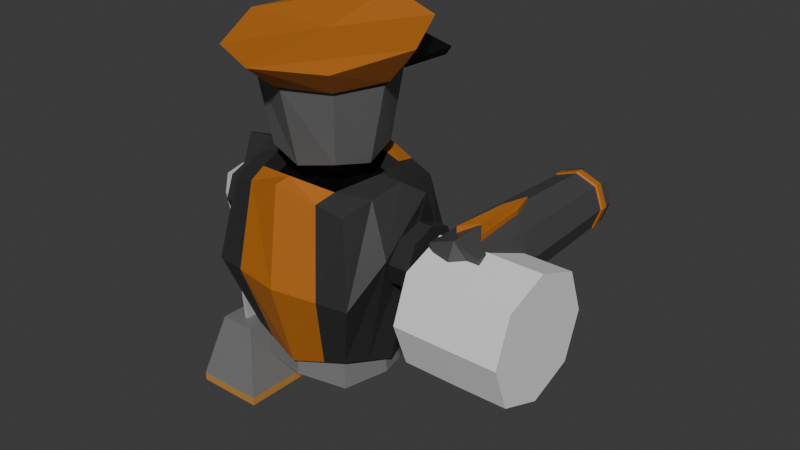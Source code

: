 # Source: PraedatumSecurityGuard10.blend  (saved by Blender 4.1.24; exported with 4.5.12 LTS)
import bpy
from mathutils import Matrix  # noqa: F401  (used for matrix-valued properties, if any)

bpy.ops.wm.read_factory_settings(use_empty=True)
scene = bpy.context.scene
scene.name = 'Scene'

# ---- collections
col_collection = bpy.data.collections.new('Collection'); scene.collection.children.link(col_collection)

# ---- materials (node trees are filled in below, after node groups)
mat_baremetal = bpy.data.materials.new('BareMetal')
mat_baremetal.use_transparent_shadow = False
mat_hatband = bpy.data.materials.new('HatBand')
mat_hatband.use_transparent_shadow = False
mat_facematerial = bpy.data.materials.new('FaceMaterial')
mat_facematerial.use_transparent_shadow = False
mat_hatmaterial = bpy.data.materials.new('HatMaterial')
mat_hatmaterial.use_transparent_shadow = False
mat_torsobaremetal = bpy.data.materials.new('TorsoBareMetal')
mat_torsobaremetal.use_transparent_shadow = False
mat_neckvoid = bpy.data.materials.new('NeckVoid')
mat_neckvoid.use_transparent_shadow = False
mat_propulsion_metal = bpy.data.materials.new('Propulsion Metal')
mat_propulsion_metal.use_transparent_shadow = False
mat_repulsormaterial = bpy.data.materials.new('RepulsorMaterial')
mat_repulsormaterial.use_transparent_shadow = False
mat_baremetal_001 = bpy.data.materials.new('BareMetal.001')
mat_baremetal_001.use_transparent_shadow = False
mat_handmaterial = bpy.data.materials.new('HandMaterial')
mat_handmaterial.use_transparent_shadow = False
mat_handedgematerial = bpy.data.materials.new('HandEdgeMaterial')
mat_handedgematerial.use_transparent_shadow = False
mat_handendmaterial = bpy.data.materials.new('HandEndMaterial')
mat_handendmaterial.use_transparent_shadow = False
mat_gunmetal = bpy.data.materials.new('GunMetal')
mat_gunmetal.use_transparent_shadow = False
mat_gunenergymaterial = bpy.data.materials.new('GunEnergyMaterial')
mat_gunenergymaterial.use_transparent_shadow = False

# ---- material node trees
mat_baremetal.use_nodes = True; mat_baremetal.node_tree.nodes.clear()
_N = mat_baremetal.node_tree.nodes; _L = mat_baremetal.node_tree.links
n0 = _N.new('ShaderNodeBsdfPrincipled'); n0.name = 'Principled BSDF'; n0.location = (10, 300)
n0.inputs[0].default_value = (0.1313, 0.1313, 0.1313, 1.0)
n1 = _N.new('ShaderNodeOutputMaterial'); n1.name = 'Material Output'; n1.location = (300, 300)
_L.new(n0.outputs[0], n1.inputs[0])
n1.is_active_output = True
mat_hatband.use_nodes = True; mat_hatband.node_tree.nodes.clear()
_N = mat_hatband.node_tree.nodes; _L = mat_hatband.node_tree.links
n0 = _N.new('ShaderNodeBsdfPrincipled'); n0.name = 'Principled BSDF'; n0.location = (10, 300)
n0.inputs[0].default_value = (0.0, 0.0, 0.0, 1.0)
n1 = _N.new('ShaderNodeOutputMaterial'); n1.name = 'Material Output'; n1.location = (300, 300)
_L.new(n0.outputs[0], n1.inputs[0])
n1.is_active_output = True
mat_facematerial.use_nodes = True; mat_facematerial.node_tree.nodes.clear()
_N = mat_facematerial.node_tree.nodes; _L = mat_facematerial.node_tree.links
n0 = _N.new('ShaderNodeBsdfPrincipled'); n0.name = 'Principled BSDF'; n0.location = (10, 300)
n0.inputs[0].default_value = (0.0, 0.0, 0.0, 1.0)
n1 = _N.new('ShaderNodeOutputMaterial'); n1.name = 'Material Output'; n1.location = (300, 300)
_L.new(n0.outputs[0], n1.inputs[0])
n1.is_active_output = True
mat_hatmaterial.use_nodes = True; mat_hatmaterial.node_tree.nodes.clear()
_N = mat_hatmaterial.node_tree.nodes; _L = mat_hatmaterial.node_tree.links
n0 = _N.new('ShaderNodeBsdfPrincipled'); n0.name = 'Principled BSDF'; n0.location = (10, 300)
n0.inputs[0].default_value = (0.5049, 0.1582, 0.01761, 1.0)
n1 = _N.new('ShaderNodeOutputMaterial'); n1.name = 'Material Output'; n1.location = (300, 300)
_L.new(n0.outputs[0], n1.inputs[0])
n1.is_active_output = True
mat_torsobaremetal.use_nodes = True; mat_torsobaremetal.node_tree.nodes.clear()
_N = mat_torsobaremetal.node_tree.nodes; _L = mat_torsobaremetal.node_tree.links
n0 = _N.new('ShaderNodeBsdfPrincipled'); n0.name = 'Principled BSDF'; n0.location = (10, 300)
n0.inputs[0].default_value = (0.03102, 0.03102, 0.03102, 1.0)
n1 = _N.new('ShaderNodeOutputMaterial'); n1.name = 'Material Output'; n1.location = (300, 300)
_L.new(n0.outputs[0], n1.inputs[0])
n1.is_active_output = True
mat_neckvoid.use_nodes = True; mat_neckvoid.node_tree.nodes.clear()
_N = mat_neckvoid.node_tree.nodes; _L = mat_neckvoid.node_tree.links
n0 = _N.new('ShaderNodeBsdfPrincipled'); n0.name = 'Principled BSDF'; n0.location = (10, 300)
n0.inputs[0].default_value = (0.0, 0.0, 0.0, 1.0)
n1 = _N.new('ShaderNodeOutputMaterial'); n1.name = 'Material Output'; n1.location = (300, 300)
_L.new(n0.outputs[0], n1.inputs[0])
n1.is_active_output = True
mat_propulsion_metal.use_nodes = True; mat_propulsion_metal.node_tree.nodes.clear()
_N = mat_propulsion_metal.node_tree.nodes; _L = mat_propulsion_metal.node_tree.links
n0 = _N.new('ShaderNodeBsdfPrincipled'); n0.name = 'Principled BSDF'; n0.location = (10, 300)
n0.inputs[0].default_value = (0.1986, 0.1986, 0.1986, 1.0)
n1 = _N.new('ShaderNodeOutputMaterial'); n1.name = 'Material Output'; n1.location = (300, 300)
_L.new(n0.outputs[0], n1.inputs[0])
n1.is_active_output = True
mat_repulsormaterial.use_nodes = True; mat_repulsormaterial.node_tree.nodes.clear()
_N = mat_repulsormaterial.node_tree.nodes; _L = mat_repulsormaterial.node_tree.links
n0 = _N.new('ShaderNodeBsdfPrincipled'); n0.name = 'Principled BSDF'; n0.location = (10, 300)
n0.inputs[0].default_value = (1.0, 0.552, 0.1221, 1.0)
n0.inputs[27].default_value = (0.09768, 0.05527, 0.01043, 1.0)
n0.inputs[28].default_value = 6.0
n1 = _N.new('ShaderNodeOutputMaterial'); n1.name = 'Material Output'; n1.location = (300, 300)
_L.new(n0.outputs[0], n1.inputs[0])
n1.is_active_output = True
mat_baremetal_001.use_nodes = True; mat_baremetal_001.node_tree.nodes.clear()
_N = mat_baremetal_001.node_tree.nodes; _L = mat_baremetal_001.node_tree.links
n0 = _N.new('ShaderNodeBsdfPrincipled'); n0.name = 'Principled BSDF'; n0.location = (10, 300)
n0.inputs[0].default_value = (0.4793, 0.4793, 0.4793, 1.0)
n0.inputs[1].default_value = 0.2
n0.inputs[2].default_value = 1.0
n1 = _N.new('ShaderNodeOutputMaterial'); n1.name = 'Material Output'; n1.location = (300, 300)
_L.new(n0.outputs[0], n1.inputs[0])
n1.is_active_output = True
mat_handmaterial.use_nodes = True; mat_handmaterial.node_tree.nodes.clear()
_N = mat_handmaterial.node_tree.nodes; _L = mat_handmaterial.node_tree.links
n0 = _N.new('ShaderNodeBsdfPrincipled'); n0.name = 'Principled BSDF'; n0.location = (10, 300)
n0.inputs[0].default_value = (0.1838, 0.1838, 0.1838, 1.0)
n1 = _N.new('ShaderNodeOutputMaterial'); n1.name = 'Material Output'; n1.location = (300, 300)
_L.new(n0.outputs[0], n1.inputs[0])
n1.is_active_output = True
mat_handedgematerial.use_nodes = True; mat_handedgematerial.node_tree.nodes.clear()
_N = mat_handedgematerial.node_tree.nodes; _L = mat_handedgematerial.node_tree.links
n0 = _N.new('ShaderNodeBsdfPrincipled'); n0.name = 'Principled BSDF'; n0.location = (10, 300)
n0.inputs[0].default_value = (0.5225, 0.2502, 0.05932, 1.0)
n1 = _N.new('ShaderNodeOutputMaterial'); n1.name = 'Material Output'; n1.location = (300, 300)
_L.new(n0.outputs[0], n1.inputs[0])
n1.is_active_output = True
mat_handendmaterial.use_nodes = True; mat_handendmaterial.node_tree.nodes.clear()
_N = mat_handendmaterial.node_tree.nodes; _L = mat_handendmaterial.node_tree.links
n0 = _N.new('ShaderNodeBsdfPrincipled'); n0.name = 'Principled BSDF'; n0.location = (10, 300)
n0.inputs[0].default_value = (0.0, 0.0, 0.0, 1.0)
n1 = _N.new('ShaderNodeOutputMaterial'); n1.name = 'Material Output'; n1.location = (300, 300)
_L.new(n0.outputs[0], n1.inputs[0])
n1.is_active_output = True
mat_gunmetal.use_nodes = True; mat_gunmetal.node_tree.nodes.clear()
_N = mat_gunmetal.node_tree.nodes; _L = mat_gunmetal.node_tree.links
n0 = _N.new('ShaderNodeBsdfPrincipled'); n0.name = 'Principled BSDF'; n0.location = (10, 300)
n0.inputs[0].default_value = (0.06561, 0.06561, 0.06561, 1.0)
n1 = _N.new('ShaderNodeOutputMaterial'); n1.name = 'Material Output'; n1.location = (300, 300)
_L.new(n0.outputs[0], n1.inputs[0])
n1.is_active_output = True
mat_gunenergymaterial.use_nodes = True; mat_gunenergymaterial.node_tree.nodes.clear()
_N = mat_gunenergymaterial.node_tree.nodes; _L = mat_gunenergymaterial.node_tree.links
n0 = _N.new('ShaderNodeBsdfPrincipled'); n0.name = 'Principled BSDF'; n0.location = (10, 300)
n0.inputs[0].default_value = (0.8002, 0.0, 0.001466, 1.0)
n0.inputs[27].default_value = (0.04865, 0.0007396, 0.0, 1.0)
n0.inputs[28].default_value = 2.0
n1 = _N.new('ShaderNodeOutputMaterial'); n1.name = 'Material Output'; n1.location = (300, 300)
_L.new(n0.outputs[0], n1.inputs[0])
n1.is_active_output = True

# ---- world
world_world = bpy.data.worlds.new('World'); scene.world = world_world
world_world.use_nodes = True; world_world.node_tree.nodes.clear()
_N = world_world.node_tree.nodes; _L = world_world.node_tree.links
n0 = _N.new('ShaderNodeOutputWorld'); n0.name = 'World Output'; n0.location = (300, 300)
n1 = _N.new('ShaderNodeBackground'); n1.name = 'Background'; n1.location = (10, 300)
n1.inputs[0].default_value = (0.05088, 0.05088, 0.05088, 1.0)
_L.new(n1.outputs[0], n0.inputs[0])
n0.is_active_output = True
world_world.color = (0.05088, 0.05088, 0.05088)
world_world.use_sun_shadow = False
world_world.sun_shadow_jitter_overblur = 0.0

# ---- meshes
me_cube_001 = bpy.data.meshes.new('Cube.001')
me_cube_001.from_pydata([(-0.5, -0.5, -0.906), (-0.8548, -0.9269, 0.3718), (-0.4182, 0.4377, -0.827), (-0.8247, 0.9238, 0.6181), (0.5, -0.5, -0.906), (0.8548, -0.9269, 0.3718), (0.4182, 0.4377, -0.827), (0.8247, 0.9238, 0.6181), (-0.6096, 9.313e-10, -1.016), (-0.6096, -0.6096, -1.863e-09), (-1.292, -0.001527, 0.5207), (-0.4973, 0.5127, -0.09629), (1.583e-08, 0.638, -0.9236), (-1.546e-08, 1.127, 0.7661), (0.4973, 0.5127, -0.09629), (0.6096, -1.676e-08, -1.016), (1.292, -0.001527, 0.5207), (0.6096, -0.6096, -2.794e-09), (-1.211e-08, -0.6096, -1.016), (-6.845e-09, -1.321, 0.3718), (-0.8395, -1.211e-08, 5.588e-09), (1.003e-08, 0.818, -0.09312), (0.8395, -1.304e-08, 5.588e-09), (-9.313e-09, -0.8395, 4.657e-09), (0.0, -5.588e-09, -1.245), (-6.845e-09, -0.001527, 0.5207), (-0.6488, -0.6585, 0.04618), (-0.6447, 0.6585, 0.07995), (0.6447, 0.6585, 0.07995), (0.6488, -0.6585, 0.04618), (-0.9093, -1.127e-08, 0.0666), (5.898e-09, 0.8868, 0.1002), (0.9093, -1.073e-08, 0.0666), (-9.166e-09, -0.913, 0.04618), (-0.7788, 1.318, 0.1239), (-0.7364, 1.259, 0.02727), (0.7788, 1.318, 0.1239), (0.7364, 1.259, 0.02727), (2.195e-09, 1.494, 0.0695), (-1.221e-09, 1.541, 0.1697), (-0.6096, 0.6096, -2.794e-09), (-0.5, 0.5, -0.906), (0.5, 0.5, -0.906), (1.583e-08, 0.6096, -1.016), (0.6096, 0.6096, -2.794e-09), (9.313e-09, 0.8395, 4.657e-09), (-0.5025, 0.6213, -0.09147), (-0.4224, 0.5452, -0.831), (0.4224, 0.5452, -0.831), (1.583e-08, 0.5296, -0.9188), (0.5025, 0.6213, -0.09147), (9.936e-09, 0.7077, -0.09799)], [], [(0, 9, 20, 8), (26, 1, 10, 30), (30, 10, 3, 27), (8, 20, 40, 41), (2, 11, 51, 49), (27, 3, 13, 31), (31, 13, 7, 28), (49, 51, 14, 6), (42, 44, 22, 15), (28, 7, 16, 32), (32, 16, 5, 29), (15, 22, 17, 4), (4, 17, 23, 18), (29, 5, 19, 33), (33, 19, 1, 26), (18, 23, 9, 0), (41, 43, 24, 8), (43, 42, 15, 24), (24, 15, 4, 18), (8, 24, 18, 0), (7, 13, 25, 16), (13, 3, 10, 25), (25, 10, 1, 19), (16, 25, 19, 5), (23, 33, 26, 9), (17, 29, 33, 23), (22, 32, 29, 17), (44, 28, 32, 22), (28, 44, 37, 36), (31, 28, 36, 39), (20, 30, 27, 40), (9, 26, 30, 20), (38, 39, 36, 37), (35, 34, 39, 38), (44, 45, 38, 37), (27, 31, 39, 34), (40, 27, 34, 35), (45, 40, 35, 38), (46, 47, 41, 40), (12, 48, 42, 43), (47, 12, 43, 41), (48, 50, 44, 42), (21, 46, 40, 45), (50, 21, 45, 44), (11, 2, 47, 46), (49, 6, 48, 12), (2, 49, 12, 47), (6, 14, 50, 48), (51, 11, 46, 21), (14, 51, 21, 50)])
me_cube_001.polygons.foreach_set('material_index', [0, 3, 3, 0, 2, 3, 3, 2, 0, 3, 3, 0, 0, 3, 3, 0, 0, 0, 0, 0, 3, 3, 3, 3, 1, 1, 1, 1, 1, 1, 1, 1, 1, 1, 1, 1, 1, 1, 0, 0, 0, 0, 0, 0, 0, 0, 0, 0, 0, 0])
_uv = me_cube_001.uv_layers.new(name='UVMap')
_uv.uv.foreach_set('vector', [0.375, 0.0, 0.5, 0.0, 0.5, 0.125, 0.375, 0.125, 0.516, 0.0, 0.625, 0.0, 0.625, 0.125, 0.516, 0.125, 0.516, 0.125, 0.625, 0.125, 0.625, 0.25, 0.516, 0.25, 0.375, 0.125, 0.5, 0.125, 0.5, 0.25, 0.375, 0.25, 0.3926, 0.2735, 0.4827, 0.2703, 0.4847, 0.3746, 0.3904, 0.3751, 0.516, 0.25, 0.625, 0.25, 0.625, 0.375, 0.516, 0.375, 0.516, 0.375, 0.625, 0.375, 0.625, 0.5, 0.516, 0.5, 0.3904, 0.3751, 0.4847, 0.3746, 0.4827, 0.4797, 0.3926, 0.4765, 0.375, 0.5, 0.5, 0.5, 0.5, 0.625, 0.375, 0.625, 0.516, 0.5, 0.625, 0.5, 0.625, 0.625, 0.516, 0.625, 0.516, 0.625, 0.625, 0.625, 0.625, 0.75, 0.516, 0.75, 0.375, 0.625, 0.5, 0.625, 0.5, 0.75, 0.375, 0.75, 0.375, 0.75, 0.5, 0.75, 0.5, 0.875, 0.375, 0.875, 0.516, 0.75, 0.625, 0.75, 0.625, 0.875, 0.516, 0.875, 0.516, 0.875, 0.625, 0.875, 0.625, 1.0, 0.516, 1.0, 0.375, 0.875, 0.5, 0.875, 0.5, 1.0, 0.375, 1.0, 0.125, 0.5, 0.25, 0.5, 0.25, 0.625, 0.125, 0.625, 0.25, 0.5, 0.375, 0.5, 0.375, 0.625, 0.25, 0.625, 0.25, 0.625, 0.375, 0.625, 0.375, 0.75, 0.25, 0.75, 0.125, 0.625, 0.25, 0.625, 0.25, 0.75, 0.125, 0.75, 0.625, 0.5, 0.75, 0.5, 0.75, 0.625, 0.625, 0.625, 0.75, 0.5, 0.875, 0.5, 0.875, 0.625, 0.75, 0.625, 0.75, 0.625, 0.875, 0.625, 0.875, 0.75, 0.75, 0.75, 0.625, 0.625, 0.75, 0.625, 0.75, 0.75, 0.625, 0.75, 0.5, 0.875, 0.516, 0.875, 0.516, 1.0, 0.5, 1.0, 0.5, 0.75, 0.516, 0.75, 0.516, 0.875, 0.5, 0.875, 0.5, 0.625, 0.516, 0.625, 0.516, 0.75, 0.5, 0.75, 0.5, 0.5, 0.516, 0.5, 0.516, 0.625, 0.5, 0.625, 0.516, 0.5, 0.5, 0.5, 0.5, 0.5, 0.516, 0.5, 0.516, 0.375, 0.516, 0.5, 0.516, 0.5, 0.516, 0.375, 0.5, 0.125, 0.516, 0.125, 0.516, 0.25, 0.5, 0.25, 0.5, 0.0, 0.516, 0.0, 0.516, 0.125, 0.5, 0.125, 0.5, 0.375, 0.516, 0.375, 0.516, 0.5, 0.5, 0.5, 0.5, 0.25, 0.516, 0.25, 0.516, 0.375, 0.5, 0.375, 0.5, 0.5, 0.5, 0.375, 0.5, 0.375, 0.5, 0.5, 0.516, 0.25, 0.516, 0.375, 0.516, 0.375, 0.516, 0.25, 0.5, 0.25, 0.516, 0.25, 0.516, 0.25, 0.5, 0.25, 0.5, 0.375, 0.5, 0.25, 0.5, 0.25, 0.5, 0.375, 0.4833, 0.2692, 0.392, 0.2724, 0.375, 0.25, 0.5, 0.25, 0.3898, 0.3751, 0.392, 0.4776, 0.375, 0.5, 0.375, 0.375, 0.392, 0.2724, 0.3898, 0.3751, 0.375, 0.375, 0.375, 0.25, 0.392, 0.4776, 0.4833, 0.4808, 0.5, 0.5, 0.375, 0.5, 0.4853, 0.3746, 0.4833, 0.2692, 0.5, 0.25, 0.5, 0.375, 0.4833, 0.4808, 0.4853, 0.3746, 0.5, 0.375, 0.5, 0.5, 0.4827, 0.2703, 0.3926, 0.2735, 0.392, 0.2724, 0.4833, 0.2692, 0.3904, 0.3751, 0.3926, 0.4765, 0.392, 0.4776, 0.3898, 0.3751, 0.3926, 0.2735, 0.3904, 0.3751, 0.3898, 0.3751, 0.392, 0.2724, 0.3926, 0.4765, 0.4827, 0.4797, 0.4833, 0.4808, 0.392, 0.4776, 0.4847, 0.3746, 0.4827, 0.2703, 0.4833, 0.2692, 0.4853, 0.3746, 0.4827, 0.4797, 0.4847, 0.3746, 0.4853, 0.3746, 0.4833, 0.4808])
me_cube_001.materials.append(mat_baremetal)
me_cube_001.materials.append(mat_hatband)
me_cube_001.materials.append(mat_facematerial)
me_cube_001.materials.append(mat_hatmaterial)
me_cube_001.update()
me_cube_002 = bpy.data.meshes.new('Cube.002')
me_cube_002.from_pydata([(-0.3623, -0.3623, -0.3709), (-0.5, -0.5, 0.5), (-0.3623, 0.3623, -0.3709), (-0.5, 0.5, 0.5), (-0.4419, -2.466e-09, -0.3709), (-0.6096, -0.6096, -1.863e-09), (-0.6096, -6.519e-09, 0.6096), (-0.6096, 0.6096, -2.794e-09), (0.0, 0.4419, -0.3709), (0.0, 0.6096, 0.6096), (0.0, -0.4419, -0.3709), (0.0, -0.6096, 0.6096), (-0.8264, -1.211e-08, 0.598), (0.0, 0.7217, 4.657e-09), (0.0, -0.7217, 4.657e-09), (0.0, -1.397e-08, 0.5296), (-0.4271, 0.4271, -0.4494), (-0.5207, 7.05e-10, -0.543), (-0.4271, -0.4271, -0.4494), (0.0, 0.5207, -0.543), (0.0, -0.5207, -0.543), (-0.2566, 0.4645, -0.4868), (-0.3004, 0.5437, 0.5437), (-0.2566, -0.4645, -0.4868), (-0.3004, -0.5437, 0.5437), (-0.3663, 0.6543, 1.799e-10), (-0.3663, -0.6543, 7.395e-10), (-0.4396, -9.493e-09, 0.6186), (-0.2177, 0.394, -0.3709), (-0.2177, -0.394, -0.3709), (-0.4739, 0.2135, -0.4962), (-0.5548, 0.25, 0.5548), (-0.718, 0.3048, 0.2485), (0.0, 0.4266, 0.6209), (-0.4021, 0.1811, -0.3709), (-0.3079, 0.3132, 0.4825), (-0.4739, -0.2135, -0.4962), (-0.5548, -0.25, 0.5548), (-0.718, -0.3048, 0.2485), (0.0, -0.4646, 0.6209), (-0.4021, -0.1811, -0.3709), (-0.3073, -0.3535, 0.4824), (0.3623, -0.3623, -0.3709), (0.5, -0.5, 0.5), (0.3623, 0.3623, -0.3709), (0.5, 0.5, 0.5), (0.4419, -2.466e-09, -0.3709), (0.6096, -0.6096, -1.863e-09), (0.6096, -6.519e-09, 0.6096), (0.6096, 0.6096, -2.794e-09), (0.8264, -1.211e-08, 0.598), (0.4271, 0.4271, -0.4494), (0.5207, 7.05e-10, -0.543), (0.4271, -0.4271, -0.4494), (0.2566, 0.4645, -0.4868), (0.3004, 0.5437, 0.5437), (0.2566, -0.4645, -0.4868), (0.3004, -0.5437, 0.5437), (0.3663, 0.6543, 1.799e-10), (0.3663, -0.6543, 7.395e-10), (0.4396, -9.493e-09, 0.6186), (0.2177, 0.394, -0.3709), (0.2177, -0.394, -0.3709), (0.4739, 0.2135, -0.4962), (0.5548, 0.25, 0.5548), (0.718, 0.3048, 0.2485), (0.4021, 0.1811, -0.3709), (0.3079, 0.3132, 0.4825), (0.4739, -0.2135, -0.4962), (0.5548, -0.25, 0.5548), (0.718, -0.3048, 0.2485), (0.4021, -0.1811, -0.3709), (0.3073, -0.3535, 0.4824), (-0.3333, 0.3399, 0.5812), (-0.4062, -0.000484, 0.5193), (0.0, 0.3935, 0.5214), (-0.3333, -0.3802, 0.5812), (0.0, -0.4315, 0.5211), (0.3333, 0.3399, 0.5812), (0.4062, -0.000484, 0.5193), (0.3333, -0.3802, 0.5812), (-1.038e-09, 0.2397, -0.5639), (-1.038e-09, -5.656e-09, -0.5639), (-1.038e-09, -0.2397, -0.5639), (-0.2881, -4.093e-09, -0.5639), (-0.3798, 0.1841, -0.6496), (-0.4203, 1.912e-09, -0.6496), (-0.3798, -0.1841, -0.6496), (-0.3317, -0.3317, -0.5639), (-0.2238, 0.3711, -0.6496), (-0.3317, 0.3317, -0.5639), (-0.2238, -0.3711, -0.6496), (-1.038e-09, -0.4203, -0.6496), (-1.94e-09, 0.4203, -0.6496), (-0.2621, -0.2138, -0.5639), (-0.2621, 0.2138, -0.5639), (0.2881, -4.093e-09, -0.5639), (0.3798, 0.1841, -0.6496), (0.4203, 2.363e-09, -0.6496), (0.3798, -0.1841, -0.6496), (0.3317, -0.3317, -0.5639), (0.2238, 0.3711, -0.6496), (0.3317, 0.3317, -0.5639), (0.2238, -0.3711, -0.6496), (0.2621, -0.2138, -0.5639), (0.2621, 0.2138, -0.5639), (-0.4363, 0.1965, -0.6496), (-0.4794, -3.054e-09, -0.6496), (-0.4363, -0.1965, -0.6496), (-0.3931, -0.3931, -0.6496), (-0.2362, 0.4275, -0.6496), (-0.3931, 0.3931, -0.6496), (-0.2362, -0.4275, -0.6496), (-1.038e-09, -0.4794, -0.6496), (-1.038e-09, 0.4794, -0.6496), (0.4363, 0.1965, -0.6496), (0.4794, -3.054e-09, -0.6496), (0.4363, -0.1965, -0.6496), (0.3931, -0.3931, -0.6496), (0.2362, 0.4275, -0.6496), (0.3931, 0.3931, -0.6496), (0.2362, -0.4275, -0.6496), (-0.3649, 0.1809, -0.5639), (-0.4046, 3.461e-09, -0.5639), (-0.3649, -0.1809, -0.5639), (-0.3446, -0.3446, -0.6496), (-0.2205, 0.3562, -0.5639), (-0.3446, 0.3446, -0.6496), (-0.2205, -0.3562, -0.5639), (-1.038e-09, -0.4046, -0.5639), (-1.94e-09, 0.4046, -0.5639), (0.3649, 0.1809, -0.5639), (0.4046, 3.913e-09, -0.5639), (0.3649, -0.1809, -0.5639), (0.3446, -0.3446, -0.6496), (0.2205, 0.3562, -0.5639), (0.3446, 0.3446, -0.6496), (0.2205, -0.3562, -0.5639)], [], [(36, 38, 12, 17), (38, 37, 6, 12), (32, 31, 3, 7), (30, 32, 7, 16), (21, 25, 13, 19), (25, 22, 9, 13), (26, 24, 1, 5), (23, 26, 5, 18), (44, 66, 115, 120), (8, 61, 119, 114), (73, 31, 6, 27), (76, 37, 1, 24), (34, 4, 17, 30), (40, 0, 18, 36), (28, 2, 16, 21), (29, 10, 20, 23), (0, 29, 23, 18), (8, 28, 21, 19), (39, 76, 24, 11), (75, 35, 74, 15), (66, 46, 116, 115), (40, 4, 107, 108), (20, 14, 26, 23), (14, 11, 24, 26), (7, 3, 22, 25), (16, 7, 25, 21), (34, 2, 111, 106), (9, 22, 73, 33), (2, 34, 30, 16), (22, 3, 31, 73), (46, 71, 117, 116), (17, 12, 32, 30), (12, 6, 31, 32), (29, 0, 109, 112), (15, 74, 41, 77), (4, 40, 36, 17), (27, 6, 37, 76), (10, 29, 112, 113), (5, 1, 37, 38), (18, 5, 38, 36), (68, 52, 50, 70), (70, 50, 48, 69), (65, 49, 45, 64), (63, 51, 49, 65), (54, 19, 13, 58), (58, 13, 9, 55), (59, 47, 43, 57), (56, 53, 47, 59), (28, 8, 114, 110), (2, 28, 110, 111), (78, 60, 48, 64), (80, 57, 43, 69), (66, 63, 52, 46), (71, 68, 53, 42), (61, 54, 51, 44), (62, 56, 20, 10), (42, 53, 56, 62), (8, 19, 54, 61), (39, 11, 57, 80), (75, 15, 79, 67), (0, 40, 108, 109), (62, 10, 113, 121), (20, 56, 59, 14), (14, 59, 57, 11), (49, 58, 55, 45), (51, 54, 58, 49), (4, 34, 106, 107), (9, 33, 78, 55), (44, 51, 63, 66), (55, 78, 64, 45), (61, 44, 120, 119), (52, 63, 65, 50), (50, 65, 64, 48), (42, 62, 121, 118), (15, 77, 72, 79), (46, 52, 68, 71), (60, 80, 69, 48), (71, 42, 118, 117), (47, 70, 69, 43), (53, 68, 70, 47), (74, 35, 73, 27), (35, 75, 33, 73), (41, 74, 27, 76), (77, 41, 76, 39), (67, 79, 60, 78), (75, 67, 78, 33), (79, 72, 80, 60), (72, 77, 39, 80), (95, 81, 82, 84), (94, 83, 129, 128), (124, 94, 128, 88), (122, 95, 84, 123), (90, 126, 95, 122), (126, 130, 81, 95), (123, 84, 94, 124), (84, 82, 83, 94), (105, 96, 82, 81), (104, 137, 129, 83), (133, 100, 137, 104), (131, 132, 96, 105), (102, 131, 105, 135), (135, 105, 81, 130), (132, 133, 104, 96), (96, 104, 83, 82), (85, 86, 107, 106), (87, 125, 109, 108), (89, 127, 111, 110), (91, 92, 113, 112), (93, 89, 110, 114), (125, 91, 112, 109), (127, 85, 106, 111), (86, 87, 108, 107), (98, 97, 115, 116), (134, 99, 117, 118), (136, 101, 119, 120), (92, 103, 121, 113), (101, 93, 114, 119), (103, 134, 118, 121), (97, 136, 120, 115), (99, 98, 116, 117), (122, 123, 86, 85), (124, 88, 125, 87), (126, 90, 127, 89), (128, 129, 92, 91), (130, 126, 89, 93), (88, 128, 91, 125), (90, 122, 85, 127), (123, 124, 87, 86), (132, 131, 97, 98), (100, 133, 99, 134), (102, 135, 101, 136), (129, 137, 103, 92), (135, 130, 93, 101), (137, 100, 134, 103), (131, 102, 136, 97), (133, 132, 98, 99)])
me_cube_002.polygons.foreach_set('material_index', [0, 0, 0, 0, 1, 1, 0, 0, 3, 3, 0, 0, 0, 0, 0, 0, 0, 0, 1, 2, 3, 3, 1, 1, 0, 0, 3, 1, 0, 0, 3, 0, 0, 3, 2, 0, 0, 3, 0, 0, 0, 0, 0, 0, 1, 1, 0, 0, 3, 3, 0, 0, 0, 0, 0, 0, 0, 0, 1, 2, 3, 3, 1, 1, 0, 0, 3, 1, 0, 0, 3, 0, 0, 3, 2, 0, 0, 3, 0, 0, 0, 0, 0, 0, 0, 0, 0, 0, 4, 4, 4, 4, 4, 4, 4, 4, 4, 4, 4, 4, 4, 4, 4, 4, 3, 3, 3, 3, 3, 3, 3, 3, 3, 3, 3, 3, 3, 3, 3, 3, 3, 3, 3, 3, 3, 3, 3, 3, 3, 3, 3, 3, 3, 3, 3, 3])
_uv = me_cube_002.uv_layers.new(name='UVMap')
_uv.uv.foreach_set('vector', [0.375, 0.0625, 0.5, 0.0625, 0.5, 0.125, 0.375, 0.125, 0.5, 0.0625, 0.625, 0.0625, 0.625, 0.125, 0.5, 0.125, 0.5, 0.1875, 0.625, 0.1875, 0.625, 0.25, 0.5, 0.25, 0.375, 0.1875, 0.5, 0.1875, 0.5, 0.25, 0.375, 0.25, 0.375, 0.2999, 0.5, 0.2999, 0.5, 0.375, 0.375, 0.375, 0.5, 0.2999, 0.625, 0.2999, 0.625, 0.375, 0.5, 0.375, 0.5, 0.9501, 0.625, 0.9501, 0.625, 1.0, 0.5, 1.0, 0.375, 0.9501, 0.5, 0.9501, 0.5, 1.0, 0.375, 1.0, 0.1479, 0.5229, 0.1459, 0.5739, 0.1459, 0.5739, 0.1479, 0.5229, 0.25, 0.519, 0.1887, 0.5213, 0.1887, 0.5213, 0.25, 0.519, 0.8251, 0.5625, 0.875, 0.5625, 0.875, 0.625, 0.8251, 0.625, 0.8251, 0.6875, 0.875, 0.6875, 0.875, 0.75, 0.8251, 0.75, 0.1459, 0.5739, 0.144, 0.625, 0.125, 0.625, 0.125, 0.5625, 0.1459, 0.676, 0.1479, 0.7271, 0.125, 0.75, 0.125, 0.6875, 0.1887, 0.5213, 0.1479, 0.5229, 0.125, 0.5, 0.1749, 0.5, 0.1886, 0.7287, 0.25, 0.731, 0.25, 0.75, 0.1749, 0.75, 0.1479, 0.7271, 0.1886, 0.7287, 0.1749, 0.75, 0.125, 0.75, 0.25, 0.519, 0.1887, 0.5213, 0.1749, 0.5, 0.25, 0.5, 0.75, 0.6875, 0.8251, 0.6875, 0.8251, 0.75, 0.75, 0.75, 0.75, 0.5674, 0.8179, 0.5684, 0.8194, 0.6251, 0.75, 0.625, 0.1459, 0.5739, 0.144, 0.625, 0.144, 0.625, 0.1459, 0.5739, 0.1459, 0.676, 0.144, 0.625, 0.144, 0.625, 0.1459, 0.676, 0.375, 0.875, 0.5, 0.875, 0.5, 0.9501, 0.375, 0.9501, 0.5, 0.875, 0.625, 0.875, 0.625, 0.9501, 0.5, 0.9501, 0.5, 0.25, 0.625, 0.25, 0.625, 0.2999, 0.5, 0.2999, 0.375, 0.25, 0.5, 0.25, 0.5, 0.2999, 0.375, 0.2999, 0.1459, 0.5739, 0.1479, 0.5229, 0.1479, 0.5229, 0.1459, 0.5739, 0.75, 0.5, 0.8251, 0.5, 0.8251, 0.5625, 0.75, 0.5625, 0.1479, 0.5229, 0.1459, 0.5739, 0.125, 0.5625, 0.125, 0.5, 0.8251, 0.5, 0.875, 0.5, 0.875, 0.5625, 0.8251, 0.5625, 0.144, 0.625, 0.1459, 0.676, 0.1459, 0.676, 0.144, 0.625, 0.375, 0.125, 0.5, 0.125, 0.5, 0.1875, 0.375, 0.1875, 0.5, 0.125, 0.625, 0.125, 0.625, 0.1875, 0.5, 0.1875, 0.1886, 0.7287, 0.1479, 0.7271, 0.1479, 0.7271, 0.1886, 0.7287, 0.75, 0.625, 0.8194, 0.6251, 0.8179, 0.6822, 0.75, 0.683, 0.144, 0.625, 0.1459, 0.676, 0.125, 0.6875, 0.125, 0.625, 0.8251, 0.625, 0.875, 0.625, 0.875, 0.6875, 0.8251, 0.6875, 0.25, 0.731, 0.1886, 0.7287, 0.1886, 0.7287, 0.25, 0.731, 0.5, 0.0, 0.625, 0.0, 0.625, 0.0625, 0.5, 0.0625, 0.375, 0.0, 0.5, 0.0, 0.5, 0.0625, 0.375, 0.0625, 0.375, 0.0625, 0.375, 0.125, 0.5, 0.125, 0.5, 0.0625, 0.5, 0.0625, 0.5, 0.125, 0.625, 0.125, 0.625, 0.0625, 0.5, 0.1875, 0.5, 0.25, 0.625, 0.25, 0.625, 0.1875, 0.375, 0.1875, 0.375, 0.25, 0.5, 0.25, 0.5, 0.1875, 0.375, 0.2999, 0.375, 0.375, 0.5, 0.375, 0.5, 0.2999, 0.5, 0.2999, 0.5, 0.375, 0.625, 0.375, 0.625, 0.2999, 0.5, 0.9501, 0.5, 1.0, 0.625, 1.0, 0.625, 0.9501, 0.375, 0.9501, 0.375, 1.0, 0.5, 1.0, 0.5, 0.9501, 0.1887, 0.5213, 0.25, 0.519, 0.25, 0.519, 0.1887, 0.5213, 0.1479, 0.5229, 0.1887, 0.5213, 0.1887, 0.5213, 0.1479, 0.5229, 0.8251, 0.5625, 0.8251, 0.625, 0.875, 0.625, 0.875, 0.5625, 0.8251, 0.6875, 0.8251, 0.75, 0.875, 0.75, 0.875, 0.6875, 0.1459, 0.5739, 0.125, 0.5625, 0.125, 0.625, 0.144, 0.625, 0.1459, 0.676, 0.125, 0.6875, 0.125, 0.75, 0.1479, 0.7271, 0.1887, 0.5213, 0.1749, 0.5, 0.125, 0.5, 0.1479, 0.5229, 0.1886, 0.7287, 0.1749, 0.75, 0.25, 0.75, 0.25, 0.731, 0.1479, 0.7271, 0.125, 0.75, 0.1749, 0.75, 0.1886, 0.7287, 0.25, 0.519, 0.25, 0.5, 0.1749, 0.5, 0.1887, 0.5213, 0.75, 0.6875, 0.75, 0.75, 0.8251, 0.75, 0.8251, 0.6875, 0.75, 0.5674, 0.75, 0.625, 0.8194, 0.6251, 0.8179, 0.5684, 0.1479, 0.7271, 0.1459, 0.676, 0.1459, 0.676, 0.1479, 0.7271, 0.1886, 0.7287, 0.25, 0.731, 0.25, 0.731, 0.1886, 0.7287, 0.375, 0.875, 0.375, 0.9501, 0.5, 0.9501, 0.5, 0.875, 0.5, 0.875, 0.5, 0.9501, 0.625, 0.9501, 0.625, 0.875, 0.5, 0.25, 0.5, 0.2999, 0.625, 0.2999, 0.625, 0.25, 0.375, 0.25, 0.375, 0.2999, 0.5, 0.2999, 0.5, 0.25, 0.144, 0.625, 0.1459, 0.5739, 0.1459, 0.5739, 0.144, 0.625, 0.75, 0.5, 0.75, 0.5625, 0.8251, 0.5625, 0.8251, 0.5, 0.1479, 0.5229, 0.125, 0.5, 0.125, 0.5625, 0.1459, 0.5739, 0.8251, 0.5, 0.8251, 0.5625, 0.875, 0.5625, 0.875, 0.5, 0.1887, 0.5213, 0.1479, 0.5229, 0.1479, 0.5229, 0.1887, 0.5213, 0.375, 0.125, 0.375, 0.1875, 0.5, 0.1875, 0.5, 0.125, 0.5, 0.125, 0.5, 0.1875, 0.625, 0.1875, 0.625, 0.125, 0.1479, 0.7271, 0.1886, 0.7287, 0.1886, 0.7287, 0.1479, 0.7271, 0.75, 0.625, 0.75, 0.683, 0.8179, 0.6822, 0.8194, 0.6251, 0.144, 0.625, 0.125, 0.625, 0.125, 0.6875, 0.1459, 0.676, 0.8251, 0.625, 0.8251, 0.6875, 0.875, 0.6875, 0.875, 0.625, 0.1459, 0.676, 0.1479, 0.7271, 0.1479, 0.7271, 0.1459, 0.676, 0.5, 0.0, 0.5, 0.0625, 0.625, 0.0625, 0.625, 0.0, 0.375, 0.0, 0.375, 0.0625, 0.5, 0.0625, 0.5, 0.0, 0.8194, 0.6251, 0.8179, 0.5684, 0.8251, 0.5625, 0.8251, 0.625, 0.8179, 0.5684, 0.75, 0.5674, 0.75, 0.5625, 0.8251, 0.5625, 0.8179, 0.6822, 0.8194, 0.6251, 0.8251, 0.625, 0.8251, 0.6875, 0.75, 0.683, 0.8179, 0.6822, 0.8251, 0.6875, 0.75, 0.6875, 0.8179, 0.5684, 0.8194, 0.6251, 0.8251, 0.625, 0.8251, 0.5625, 0.75, 0.5674, 0.8179, 0.5684, 0.8251, 0.5625, 0.75, 0.5625, 0.8194, 0.6251, 0.8179, 0.6822, 0.8251, 0.6875, 0.8251, 0.625, 0.8179, 0.6822, 0.75, 0.683, 0.75, 0.6875, 0.8251, 0.6875, 0.1875, 0.5731, 0.25, 0.572, 0.25, 0.625, 0.1863, 0.625, 0.1875, 0.6768, 0.25, 0.678, 0.25, 0.7145, 0.1945, 0.7105, 0.1637, 0.6706, 0.1875, 0.6768, 0.1945, 0.7105, 0.1665, 0.7085, 0.1638, 0.5794, 0.1875, 0.5731, 0.1863, 0.625, 0.1605, 0.625, 0.1665, 0.5415, 0.1944, 0.5394, 0.1875, 0.5731, 0.1638, 0.5794, 0.1944, 0.5394, 0.25, 0.5355, 0.25, 0.572, 0.1875, 0.5731, 0.1605, 0.625, 0.1863, 0.625, 0.1875, 0.6768, 0.1637, 0.6706, 0.1863, 0.625, 0.25, 0.625, 0.25, 0.678, 0.1875, 0.6768, 0.1875, 0.5731, 0.1863, 0.625, 0.25, 0.625, 0.25, 0.572, 0.1875, 0.6768, 0.1945, 0.7105, 0.25, 0.7145, 0.25, 0.678, 0.1637, 0.6706, 0.1665, 0.7085, 0.1945, 0.7105, 0.1875, 0.6768, 0.1638, 0.5794, 0.1605, 0.625, 0.1863, 0.625, 0.1875, 0.5731, 0.1665, 0.5415, 0.1638, 0.5794, 0.1875, 0.5731, 0.1944, 0.5394, 0.1944, 0.5394, 0.1875, 0.5731, 0.25, 0.572, 0.25, 0.5355, 0.1605, 0.625, 0.1637, 0.6706, 0.1875, 0.6768, 0.1863, 0.625, 0.1863, 0.625, 0.1875, 0.6768, 0.25, 0.678, 0.25, 0.625, 0.16, 0.5783, 0.1571, 0.625, 0.144, 0.625, 0.1459, 0.5739, 0.16, 0.6717, 0.1627, 0.7123, 0.1479, 0.7271, 0.1459, 0.676, 0.1932, 0.5356, 0.1627, 0.5377, 0.1479, 0.5229, 0.1887, 0.5213, 0.1933, 0.7143, 0.25, 0.7179, 0.25, 0.731, 0.1886, 0.7287, 0.25, 0.5321, 0.1932, 0.5356, 0.1887, 0.5213, 0.25, 0.519, 0.1627, 0.7123, 0.1933, 0.7143, 0.1886, 0.7287, 0.1479, 0.7271, 0.1627, 0.5377, 0.16, 0.5783, 0.1459, 0.5739, 0.1479, 0.5229, 0.1571, 0.625, 0.16, 0.6717, 0.1459, 0.676, 0.144, 0.625, 0.1571, 0.625, 0.16, 0.5783, 0.1459, 0.5739, 0.144, 0.625, 0.1627, 0.7123, 0.16, 0.6717, 0.1459, 0.676, 0.1479, 0.7271, 0.1627, 0.5377, 0.1932, 0.5356, 0.1887, 0.5213, 0.1479, 0.5229, 0.25, 0.7179, 0.1933, 0.7143, 0.1886, 0.7287, 0.25, 0.731, 0.1932, 0.5356, 0.25, 0.5321, 0.25, 0.519, 0.1887, 0.5213, 0.1933, 0.7143, 0.1627, 0.7123, 0.1479, 0.7271, 0.1886, 0.7287, 0.16, 0.5783, 0.1627, 0.5377, 0.1479, 0.5229, 0.1459, 0.5739, 0.16, 0.6717, 0.1571, 0.625, 0.144, 0.625, 0.1459, 0.676, 0.1638, 0.5794, 0.1605, 0.625, 0.1571, 0.625, 0.16, 0.5783, 0.1637, 0.6706, 0.1665, 0.7085, 0.1627, 0.7123, 0.16, 0.6717, 0.1944, 0.5394, 0.1665, 0.5415, 0.1627, 0.5377, 0.1932, 0.5356, 0.1945, 0.7105, 0.25, 0.7145, 0.25, 0.7179, 0.1933, 0.7143, 0.25, 0.5355, 0.1944, 0.5394, 0.1932, 0.5356, 0.25, 0.5321, 0.1665, 0.7085, 0.1945, 0.7105, 0.1933, 0.7143, 0.1627, 0.7123, 0.1665, 0.5415, 0.1638, 0.5794, 0.16, 0.5783, 0.1627, 0.5377, 0.1605, 0.625, 0.1637, 0.6706, 0.16, 0.6717, 0.1571, 0.625, 0.1605, 0.625, 0.1638, 0.5794, 0.16, 0.5783, 0.1571, 0.625, 0.1665, 0.7085, 0.1637, 0.6706, 0.16, 0.6717, 0.1627, 0.7123, 0.1665, 0.5415, 0.1944, 0.5394, 0.1932, 0.5356, 0.1627, 0.5377, 0.25, 0.7145, 0.1945, 0.7105, 0.1933, 0.7143, 0.25, 0.7179, 0.1944, 0.5394, 0.25, 0.5355, 0.25, 0.5321, 0.1932, 0.5356, 0.1945, 0.7105, 0.1665, 0.7085, 0.1627, 0.7123, 0.1933, 0.7143, 0.1638, 0.5794, 0.1665, 0.5415, 0.1627, 0.5377, 0.16, 0.5783, 0.1637, 0.6706, 0.1605, 0.625, 0.1571, 0.625, 0.16, 0.6717])
me_cube_002.materials.append(mat_torsobaremetal)
me_cube_002.materials.append(mat_hatmaterial)
me_cube_002.materials.append(mat_neckvoid)
me_cube_002.materials.append(mat_propulsion_metal)
me_cube_002.materials.append(mat_repulsormaterial)
me_cube_002.update()
me_cube_003 = bpy.data.meshes.new('Cube.003')
me_cube_003.from_pydata([(-0.7112, -0.6064, -0.6064), (-0.7112, -0.6064, 0.6064), (-0.7112, 0.6064, -0.6064), (-0.7112, 0.6064, 0.6064), (0.7112, -0.6064, -0.6064), (0.7112, -0.6064, 0.6064), (0.7112, 0.6064, -0.6064), (0.7112, 0.6064, 0.6064), (-0.7112, 2.838e-09, -0.841), (-0.7112, -0.8368, -2.387e-09), (-0.7112, -6.199e-09, 0.8361), (-0.7112, 0.8347, -3.492e-09), (1.583e-08, 0.6096, -0.6096), (-5.588e-09, 0.6096, 0.6096), (0.7112, 0.8347, -3.492e-09), (0.7112, -1.863e-08, -0.841), (0.7112, -5.53e-10, 0.8361), (0.7112, -0.8368, -3.492e-09), (-1.211e-08, -0.6096, -0.6096), (-9.313e-10, -0.6096, 0.6096), (-0.7112, -1.298e-08, 6.694e-09), (9.313e-09, 0.8395, 4.657e-09), (0.7112, -1.41e-08, 6.694e-09), (-9.313e-09, -0.8395, 4.657e-09), (0.0, -5.588e-09, -0.8395), (-9.313e-10, -1.397e-08, 0.8395)], [], [(0, 9, 20, 8), (9, 1, 10, 20), (20, 10, 3, 11), (8, 20, 11, 2), (2, 11, 21, 12), (11, 3, 13, 21), (21, 13, 7, 14), (12, 21, 14, 6), (6, 14, 22, 15), (14, 7, 16, 22), (22, 16, 5, 17), (15, 22, 17, 4), (4, 17, 23, 18), (17, 5, 19, 23), (23, 19, 1, 9), (18, 23, 9, 0), (2, 12, 24, 8), (12, 6, 15, 24), (24, 15, 4, 18), (8, 24, 18, 0), (7, 13, 25, 16), (13, 3, 10, 25), (25, 10, 1, 19), (16, 25, 19, 5)])
_uv = me_cube_003.uv_layers.new(name='UVMap')
_uv.uv.foreach_set('vector', [0.375, 0.0, 0.5, 0.0, 0.5, 0.125, 0.375, 0.125, 0.5, 0.0, 0.625, 0.0, 0.625, 0.125, 0.5, 0.125, 0.5, 0.125, 0.625, 0.125, 0.625, 0.25, 0.5, 0.25, 0.375, 0.125, 0.5, 0.125, 0.5, 0.25, 0.375, 0.25, 0.375, 0.25, 0.5, 0.25, 0.5, 0.375, 0.375, 0.375, 0.5, 0.25, 0.625, 0.25, 0.625, 0.375, 0.5, 0.375, 0.5, 0.375, 0.625, 0.375, 0.625, 0.5, 0.5, 0.5, 0.375, 0.375, 0.5, 0.375, 0.5, 0.5, 0.375, 0.5, 0.375, 0.5, 0.5, 0.5, 0.5, 0.625, 0.375, 0.625, 0.5, 0.5, 0.625, 0.5, 0.625, 0.625, 0.5, 0.625, 0.5, 0.625, 0.625, 0.625, 0.625, 0.75, 0.5, 0.75, 0.375, 0.625, 0.5, 0.625, 0.5, 0.75, 0.375, 0.75, 0.375, 0.75, 0.5, 0.75, 0.5, 0.875, 0.375, 0.875, 0.5, 0.75, 0.625, 0.75, 0.625, 0.875, 0.5, 0.875, 0.5, 0.875, 0.625, 0.875, 0.625, 1.0, 0.5, 1.0, 0.375, 0.875, 0.5, 0.875, 0.5, 1.0, 0.375, 1.0, 0.125, 0.5, 0.25, 0.5, 0.25, 0.625, 0.125, 0.625, 0.25, 0.5, 0.375, 0.5, 0.375, 0.625, 0.25, 0.625, 0.25, 0.625, 0.375, 0.625, 0.375, 0.75, 0.25, 0.75, 0.125, 0.625, 0.25, 0.625, 0.25, 0.75, 0.125, 0.75, 0.625, 0.5, 0.75, 0.5, 0.75, 0.625, 0.625, 0.625, 0.75, 0.5, 0.875, 0.5, 0.875, 0.625, 0.75, 0.625, 0.75, 0.625, 0.875, 0.625, 0.875, 0.75, 0.75, 0.75, 0.625, 0.625, 0.75, 0.625, 0.75, 0.75, 0.625, 0.75])
me_cube_003.update()
me_cube_004 = bpy.data.meshes.new('Cube.004')
me_cube_004.from_pydata([(-0.7112, -0.6064, -0.6064), (-0.7112, -0.6064, 0.6064), (-0.7112, 0.6064, -0.6064), (-0.7112, 0.6064, 0.6064), (0.7112, -0.6064, -0.6064), (0.7112, -0.6064, 0.6064), (0.7112, 0.6064, -0.6064), (0.7112, 0.6064, 0.6064), (-0.7112, 2.838e-09, -0.841), (-0.7112, -0.8368, -2.387e-09), (-0.7112, -6.199e-09, 0.8361), (-0.7112, 0.8347, -3.492e-09), (1.583e-08, 0.6096, -0.6096), (-5.588e-09, 0.6096, 0.6096), (0.7112, 0.8347, -3.492e-09), (0.7112, -1.863e-08, -0.841), (0.7112, -5.53e-10, 0.8361), (0.7112, -0.8368, -3.492e-09), (-1.211e-08, -0.6096, -0.6096), (-9.313e-10, -0.6096, 0.6096), (-0.7112, -1.298e-08, 6.694e-09), (9.313e-09, 0.8395, 4.657e-09), (0.7112, -1.41e-08, 6.694e-09), (-9.313e-09, -0.8395, 4.657e-09), (0.0, -5.588e-09, -0.8395), (-9.313e-10, -1.397e-08, 0.8395)], [], [(0, 9, 20, 8), (9, 1, 10, 20), (20, 10, 3, 11), (8, 20, 11, 2), (2, 11, 21, 12), (11, 3, 13, 21), (21, 13, 7, 14), (12, 21, 14, 6), (6, 14, 22, 15), (14, 7, 16, 22), (22, 16, 5, 17), (15, 22, 17, 4), (4, 17, 23, 18), (17, 5, 19, 23), (23, 19, 1, 9), (18, 23, 9, 0), (2, 12, 24, 8), (12, 6, 15, 24), (24, 15, 4, 18), (8, 24, 18, 0), (7, 13, 25, 16), (13, 3, 10, 25), (25, 10, 1, 19), (16, 25, 19, 5)])
_uv = me_cube_004.uv_layers.new(name='UVMap')
_uv.uv.foreach_set('vector', [0.375, 0.0, 0.5, 0.0, 0.5, 0.125, 0.375, 0.125, 0.5, 0.0, 0.625, 0.0, 0.625, 0.125, 0.5, 0.125, 0.5, 0.125, 0.625, 0.125, 0.625, 0.25, 0.5, 0.25, 0.375, 0.125, 0.5, 0.125, 0.5, 0.25, 0.375, 0.25, 0.375, 0.25, 0.5, 0.25, 0.5, 0.375, 0.375, 0.375, 0.5, 0.25, 0.625, 0.25, 0.625, 0.375, 0.5, 0.375, 0.5, 0.375, 0.625, 0.375, 0.625, 0.5, 0.5, 0.5, 0.375, 0.375, 0.5, 0.375, 0.5, 0.5, 0.375, 0.5, 0.375, 0.5, 0.5, 0.5, 0.5, 0.625, 0.375, 0.625, 0.5, 0.5, 0.625, 0.5, 0.625, 0.625, 0.5, 0.625, 0.5, 0.625, 0.625, 0.625, 0.625, 0.75, 0.5, 0.75, 0.375, 0.625, 0.5, 0.625, 0.5, 0.75, 0.375, 0.75, 0.375, 0.75, 0.5, 0.75, 0.5, 0.875, 0.375, 0.875, 0.5, 0.75, 0.625, 0.75, 0.625, 0.875, 0.5, 0.875, 0.5, 0.875, 0.625, 0.875, 0.625, 1.0, 0.5, 1.0, 0.375, 0.875, 0.5, 0.875, 0.5, 1.0, 0.375, 1.0, 0.125, 0.5, 0.25, 0.5, 0.25, 0.625, 0.125, 0.625, 0.25, 0.5, 0.375, 0.5, 0.375, 0.625, 0.25, 0.625, 0.25, 0.625, 0.375, 0.625, 0.375, 0.75, 0.25, 0.75, 0.125, 0.625, 0.25, 0.625, 0.25, 0.75, 0.125, 0.75, 0.625, 0.5, 0.75, 0.5, 0.75, 0.625, 0.625, 0.625, 0.75, 0.5, 0.875, 0.5, 0.875, 0.625, 0.75, 0.625, 0.75, 0.625, 0.875, 0.625, 0.875, 0.75, 0.75, 0.75, 0.625, 0.625, 0.75, 0.625, 0.75, 0.75, 0.625, 0.75])
me_cube_004.materials.append(mat_torsobaremetal)
me_cube_004.update()
me_cube_005 = bpy.data.meshes.new('Cube.005')
me_cube_005.from_pydata([(-0.7112, -0.6064, -0.6064), (-0.7112, -0.6064, 0.6064), (-0.7112, 0.6064, -0.6064), (-0.7112, 0.6064, 0.6064), (0.7112, -0.6064, -0.6064), (0.7112, -0.6064, 0.6064), (0.7112, 0.6064, -0.6064), (0.7112, 0.6064, 0.6064), (-0.7112, 2.838e-09, -0.841), (-0.7112, -0.8368, -2.387e-09), (-0.7112, -6.199e-09, 0.8361), (-0.7112, 0.8347, -3.492e-09), (1.583e-08, 0.6096, -0.6096), (-5.588e-09, 0.6096, 0.6096), (0.7112, 0.8347, -3.492e-09), (0.7112, -1.863e-08, -0.841), (0.7112, -5.53e-10, 0.8361), (0.7112, -0.8368, -3.492e-09), (-1.211e-08, -0.6096, -0.6096), (-9.313e-10, -0.6096, 0.6096), (-0.7112, -1.298e-08, 6.694e-09), (9.313e-09, 0.8395, 4.657e-09), (0.7112, -1.41e-08, 6.694e-09), (-9.313e-09, -0.8395, 4.657e-09), (0.0, -5.588e-09, -0.8395), (-9.313e-10, -1.397e-08, 0.8395)], [], [(0, 9, 20, 8), (9, 1, 10, 20), (20, 10, 3, 11), (8, 20, 11, 2), (2, 11, 21, 12), (11, 3, 13, 21), (21, 13, 7, 14), (12, 21, 14, 6), (6, 14, 22, 15), (14, 7, 16, 22), (22, 16, 5, 17), (15, 22, 17, 4), (4, 17, 23, 18), (17, 5, 19, 23), (23, 19, 1, 9), (18, 23, 9, 0), (2, 12, 24, 8), (12, 6, 15, 24), (24, 15, 4, 18), (8, 24, 18, 0), (7, 13, 25, 16), (13, 3, 10, 25), (25, 10, 1, 19), (16, 25, 19, 5)])
_uv = me_cube_005.uv_layers.new(name='UVMap')
_uv.uv.foreach_set('vector', [0.375, 0.0, 0.5, 0.0, 0.5, 0.125, 0.375, 0.125, 0.5, 0.0, 0.625, 0.0, 0.625, 0.125, 0.5, 0.125, 0.5, 0.125, 0.625, 0.125, 0.625, 0.25, 0.5, 0.25, 0.375, 0.125, 0.5, 0.125, 0.5, 0.25, 0.375, 0.25, 0.375, 0.25, 0.5, 0.25, 0.5, 0.375, 0.375, 0.375, 0.5, 0.25, 0.625, 0.25, 0.625, 0.375, 0.5, 0.375, 0.5, 0.375, 0.625, 0.375, 0.625, 0.5, 0.5, 0.5, 0.375, 0.375, 0.5, 0.375, 0.5, 0.5, 0.375, 0.5, 0.375, 0.5, 0.5, 0.5, 0.5, 0.625, 0.375, 0.625, 0.5, 0.5, 0.625, 0.5, 0.625, 0.625, 0.5, 0.625, 0.5, 0.625, 0.625, 0.625, 0.625, 0.75, 0.5, 0.75, 0.375, 0.625, 0.5, 0.625, 0.5, 0.75, 0.375, 0.75, 0.375, 0.75, 0.5, 0.75, 0.5, 0.875, 0.375, 0.875, 0.5, 0.75, 0.625, 0.75, 0.625, 0.875, 0.5, 0.875, 0.5, 0.875, 0.625, 0.875, 0.625, 1.0, 0.5, 1.0, 0.375, 0.875, 0.5, 0.875, 0.5, 1.0, 0.375, 1.0, 0.125, 0.5, 0.25, 0.5, 0.25, 0.625, 0.125, 0.625, 0.25, 0.5, 0.375, 0.5, 0.375, 0.625, 0.25, 0.625, 0.25, 0.625, 0.375, 0.625, 0.375, 0.75, 0.25, 0.75, 0.125, 0.625, 0.25, 0.625, 0.25, 0.75, 0.125, 0.75, 0.625, 0.5, 0.75, 0.5, 0.75, 0.625, 0.625, 0.625, 0.75, 0.5, 0.875, 0.5, 0.875, 0.625, 0.75, 0.625, 0.75, 0.625, 0.875, 0.625, 0.875, 0.75, 0.75, 0.75, 0.625, 0.625, 0.75, 0.625, 0.75, 0.75, 0.625, 0.75])
me_cube_005.materials.append(mat_torsobaremetal)
me_cube_005.update()
me_cube_017 = bpy.data.meshes.new('Cube.017')
me_cube_017.from_pydata([(-1.0, -0.8536, -1.112), (-1.0, -0.8536, 1.112), (-1.0, 0.8536, -1.112), (-1.0, 0.8536, 1.112), (1.0, -0.8536, -1.112), (1.0, -0.8536, 1.112), (1.0, 0.8536, -1.112), (1.0, 0.8536, 1.112), (-1.0, -1.055e-07, -1.573), (-1.0, 1.055e-07, 1.573), (1.0, -5.276e-08, -1.573), (1.0, 5.276e-08, 1.573), (-1.0, -1.207, 3.609e-06), (-1.0, 1.207, 3.334e-06), (1.0, 1.207, 3.402e-06), (1.0, -1.207, 3.54e-06), (1.0, 0.0, 3.471e-06), (-1.0, 0.0, 3.471e-06)], [], [(17, 9, 3, 13), (13, 3, 7, 14), (16, 11, 5, 15), (15, 5, 1, 12), (8, 10, 4, 0), (11, 9, 1, 5), (7, 3, 9, 11), (2, 6, 10, 8), (14, 7, 11, 16), (12, 1, 9, 17), (0, 12, 17, 8), (6, 14, 16, 10), (4, 15, 12, 0), (10, 16, 15, 4), (2, 13, 14, 6), (8, 17, 13, 2)])
_uv = me_cube_017.uv_layers.new(name='UVMap')
_uv.uv.foreach_set('vector', [0.5, 0.125, 0.625, 0.125, 0.625, 0.25, 0.5, 0.25, 0.5, 0.25, 0.625, 0.25, 0.625, 0.5, 0.5, 0.5, 0.5, 0.625, 0.625, 0.625, 0.625, 0.75, 0.5, 0.75, 0.5, 0.75, 0.625, 0.75, 0.625, 1.0, 0.5, 1.0, 0.125, 0.625, 0.375, 0.625, 0.375, 0.75, 0.125, 0.75, 0.625, 0.625, 0.875, 0.625, 0.875, 0.75, 0.625, 0.75, 0.625, 0.5, 0.875, 0.5, 0.875, 0.625, 0.625, 0.625, 0.125, 0.5, 0.375, 0.5, 0.375, 0.625, 0.125, 0.625, 0.5, 0.5, 0.625, 0.5, 0.625, 0.625, 0.5, 0.625, 0.5, 0.0, 0.625, 0.0, 0.625, 0.125, 0.5, 0.125, 0.375, 0.0, 0.5, 0.0, 0.5, 0.125, 0.375, 0.125, 0.375, 0.5, 0.5, 0.5, 0.5, 0.625, 0.375, 0.625, 0.375, 0.75, 0.5, 0.75, 0.5, 1.0, 0.375, 1.0, 0.375, 0.625, 0.5, 0.625, 0.5, 0.75, 0.375, 0.75, 0.375, 0.25, 0.5, 0.25, 0.5, 0.5, 0.375, 0.5, 0.375, 0.125, 0.5, 0.125, 0.5, 0.25, 0.375, 0.25])
me_cube_017.materials.append(mat_baremetal_001)
me_cube_017.update()
me_cube_014 = bpy.data.meshes.new('Cube.014')
me_cube_014.from_pydata([(-0.5731, -0.00448, -0.5731), (-0.5731, -0.00448, 0.5731), (-1.086, 2.027, -1.086), (-1.086, 2.027, 1.086), (0.5731, -0.00448, -0.5731), (0.5731, -0.00448, 0.5731), (1.086, 2.027, -1.086), (1.086, 2.027, 1.086), (-1.086, 2.291, 1.086), (-0.98, 2.397, 0.98), (-0.98, 2.397, -0.98), (-1.086, 2.291, -1.086), (0.98, 2.397, -0.98), (1.086, 2.291, -1.086), (1.086, 2.291, 1.086), (0.98, 2.397, 0.98)], [], [(0, 1, 3, 2), (6, 2, 11, 13), (6, 7, 5, 4), (4, 5, 1, 0), (2, 6, 4, 0), (7, 3, 1, 5), (3, 7, 14, 8), (10, 9, 15, 12), (7, 6, 13, 14), (9, 10, 11, 8), (13, 11, 10, 12), (8, 14, 15, 9), (14, 13, 12, 15), (2, 3, 8, 11)])
me_cube_014.polygons.foreach_set('material_index', [0, 1, 0, 0, 0, 0, 1, 2, 1, 1, 1, 1, 1, 1])
_uv = me_cube_014.uv_layers.new(name='UVMap')
_uv.uv.foreach_set('vector', [0.375, 0.0, 0.625, 0.0, 0.625, 0.25, 0.375, 0.25, 0.375, 0.5, 0.125, 0.5, 0.125, 0.5, 0.375, 0.5, 0.375, 0.5, 0.625, 0.5, 0.625, 0.75, 0.375, 0.75, 0.375, 0.75, 0.625, 0.75, 0.625, 1.0, 0.375, 1.0, 0.125, 0.5, 0.375, 0.5, 0.375, 0.75, 0.125, 0.75, 0.625, 0.5, 0.875, 0.5, 0.875, 0.75, 0.625, 0.75, 0.875, 0.5, 0.625, 0.5, 0.625, 0.5, 0.875, 0.5, 0.3872, 0.2622, 0.6128, 0.2622, 0.6128, 0.4878, 0.3872, 0.4878, 0.625, 0.5, 0.375, 0.5, 0.375, 0.5, 0.625, 0.5, 0.6128, 0.2622, 0.3872, 0.2622, 0.375, 0.25, 0.625, 0.25, 0.375, 0.5, 0.375, 0.25, 0.3872, 0.2622, 0.3872, 0.4878, 0.625, 0.25, 0.625, 0.5, 0.6128, 0.4878, 0.6128, 0.2622, 0.625, 0.5, 0.375, 0.5, 0.3872, 0.4878, 0.6128, 0.4878, 0.375, 0.25, 0.625, 0.25, 0.625, 0.25, 0.375, 0.25])
me_cube_014.materials.append(mat_handmaterial)
me_cube_014.materials.append(mat_handedgematerial)
me_cube_014.materials.append(mat_handendmaterial)
me_cube_014.update()
me_cube_013 = bpy.data.meshes.new('Cube.013')
me_cube_013.from_pydata([(-1.0, -1.0, -1.0), (-1.0, -1.0, 1.0), (-1.0, 1.0, -1.0), (-1.0, 1.0, 1.0), (1.0, -1.0, -1.0), (1.0, -1.0, 1.0), (1.0, 1.0, -1.0), (1.0, 1.0, 1.0)], [], [(0, 1, 3, 2), (2, 3, 7, 6), (6, 7, 5, 4), (4, 5, 1, 0), (2, 6, 4, 0), (7, 3, 1, 5)])
_uv = me_cube_013.uv_layers.new(name='UVMap')
_uv.uv.foreach_set('vector', [0.375, 0.0, 0.625, 0.0, 0.625, 0.25, 0.375, 0.25, 0.375, 0.25, 0.625, 0.25, 0.625, 0.5, 0.375, 0.5, 0.375, 0.5, 0.625, 0.5, 0.625, 0.75, 0.375, 0.75, 0.375, 0.75, 0.625, 0.75, 0.625, 1.0, 0.375, 1.0, 0.125, 0.5, 0.375, 0.5, 0.375, 0.75, 0.125, 0.75, 0.625, 0.5, 0.875, 0.5, 0.875, 0.75, 0.625, 0.75])
me_cube_013.materials.append(mat_baremetal_001)
me_cube_013.update()
me_cube_011 = bpy.data.meshes.new('Cube.011')
me_cube_011.from_pydata([(-1.0, -1.0, -1.0), (-1.0, -1.0, 1.0), (-1.0, 1.0, -1.0), (-1.0, 1.0, 1.0), (1.0, -1.0, -1.0), (1.0, -1.0, 1.0), (1.0, 1.0, -1.0), (1.0, 1.0, 1.0)], [], [(0, 1, 3, 2), (2, 3, 7, 6), (6, 7, 5, 4), (4, 5, 1, 0), (2, 6, 4, 0), (7, 3, 1, 5)])
_uv = me_cube_011.uv_layers.new(name='UVMap')
_uv.uv.foreach_set('vector', [0.375, 0.0, 0.625, 0.0, 0.625, 0.25, 0.375, 0.25, 0.375, 0.25, 0.625, 0.25, 0.625, 0.5, 0.375, 0.5, 0.375, 0.5, 0.625, 0.5, 0.625, 0.75, 0.375, 0.75, 0.375, 0.75, 0.625, 0.75, 0.625, 1.0, 0.375, 1.0, 0.125, 0.5, 0.375, 0.5, 0.375, 0.75, 0.125, 0.75, 0.625, 0.5, 0.875, 0.5, 0.875, 0.75, 0.625, 0.75])
me_cube_011.materials.append(mat_baremetal_001)
me_cube_011.update()
me_cube_012 = bpy.data.meshes.new('Cube.012')
me_cube_012.from_pydata([(-0.0495, -0.2808, -0.2808), (-0.0495, -0.2808, 0.2808), (-0.0495, 0.2808, -0.2808), (-0.0495, 0.2808, 0.2808), (0.0587, -0.2808, -0.2808), (0.0587, -0.2808, 0.2808), (0.0587, 0.2808, -0.2808), (0.0587, 0.2808, 0.2808), (-0.0495, -2.096e-09, -0.3423), (-0.0495, -0.3423, -2.327e-07), (-0.0495, -6.28e-09, 0.3423), (-0.0495, 0.3423, -2.332e-07), (0.0046, 0.2433, -0.2433), (0.0046, 0.2433, 0.2433), (0.0587, 0.3423, -2.332e-07), (0.0587, -1.203e-08, -0.3423), (0.0587, -3.665e-09, 0.3423), (0.0587, -0.3423, -2.332e-07), (0.0046, -0.2433, -0.2433), (0.0046, -0.2433, 0.2433), (-0.0495, -9.418e-09, -2.285e-07), (0.0046, 0.3351, -2.042e-07), (0.0587, -9.941e-09, -2.285e-07), (0.0046, -0.3351, -2.042e-07), (0.0046, -4.287e-09, -0.3198), (0.0046, -7.633e-09, 0.3198)], [], [(0, 9, 20, 8), (9, 1, 10, 20), (20, 10, 3, 11), (8, 20, 11, 2), (2, 11, 21, 12), (11, 3, 13, 21), (21, 13, 7, 14), (12, 21, 14, 6), (6, 14, 22, 15), (14, 7, 16, 22), (22, 16, 5, 17), (15, 22, 17, 4), (4, 17, 23, 18), (17, 5, 19, 23), (23, 19, 1, 9), (18, 23, 9, 0), (2, 12, 24, 8), (12, 6, 15, 24), (24, 15, 4, 18), (8, 24, 18, 0), (7, 13, 25, 16), (13, 3, 10, 25), (25, 10, 1, 19), (16, 25, 19, 5)])
_uv = me_cube_012.uv_layers.new(name='UVMap')
_uv.uv.foreach_set('vector', [0.375, 0.0, 0.5, 0.0, 0.5, 0.125, 0.375, 0.125, 0.5, 0.0, 0.625, 0.0, 0.625, 0.125, 0.5, 0.125, 0.5, 0.125, 0.625, 0.125, 0.625, 0.25, 0.5, 0.25, 0.375, 0.125, 0.5, 0.125, 0.5, 0.25, 0.375, 0.25, 0.375, 0.25, 0.5, 0.25, 0.5, 0.375, 0.375, 0.375, 0.5, 0.25, 0.625, 0.25, 0.625, 0.375, 0.5, 0.375, 0.5, 0.375, 0.625, 0.375, 0.625, 0.5, 0.5, 0.5, 0.375, 0.375, 0.5, 0.375, 0.5, 0.5, 0.375, 0.5, 0.375, 0.5, 0.5, 0.5, 0.5, 0.625, 0.375, 0.625, 0.5, 0.5, 0.625, 0.5, 0.625, 0.625, 0.5, 0.625, 0.5, 0.625, 0.625, 0.625, 0.625, 0.75, 0.5, 0.75, 0.375, 0.625, 0.5, 0.625, 0.5, 0.75, 0.375, 0.75, 0.375, 0.75, 0.5, 0.75, 0.5, 0.875, 0.375, 0.875, 0.5, 0.75, 0.625, 0.75, 0.625, 0.875, 0.5, 0.875, 0.5, 0.875, 0.625, 0.875, 0.625, 1.0, 0.5, 1.0, 0.375, 0.875, 0.5, 0.875, 0.5, 1.0, 0.375, 1.0, 0.125, 0.5, 0.25, 0.5, 0.25, 0.625, 0.125, 0.625, 0.25, 0.5, 0.375, 0.5, 0.375, 0.625, 0.25, 0.625, 0.25, 0.625, 0.375, 0.625, 0.375, 0.75, 0.25, 0.75, 0.125, 0.625, 0.25, 0.625, 0.25, 0.75, 0.125, 0.75, 0.625, 0.5, 0.75, 0.5, 0.75, 0.625, 0.625, 0.625, 0.75, 0.5, 0.875, 0.5, 0.875, 0.625, 0.75, 0.625, 0.75, 0.625, 0.875, 0.625, 0.875, 0.75, 0.75, 0.75, 0.625, 0.625, 0.75, 0.625, 0.75, 0.75, 0.625, 0.75])
me_cube_012.materials.append(mat_baremetal_001)
me_cube_012.update()
me_cube_010 = bpy.data.meshes.new('Cube.010')
me_cube_010.from_pydata([(-0.0495, -0.2808, -0.2808), (-0.0495, -0.2808, 0.2808), (-0.0495, 0.2808, -0.2808), (-0.0495, 0.2808, 0.2808), (0.0587, -0.2808, -0.2808), (0.0587, -0.2808, 0.2808), (0.0587, 0.2808, -0.2808), (0.0587, 0.2808, 0.2808), (-0.0495, -2.096e-09, -0.3423), (-0.0495, -0.3423, -2.327e-07), (-0.0495, -6.28e-09, 0.3423), (-0.0495, 0.3423, -2.332e-07), (0.0046, 0.2433, -0.2433), (0.0046, 0.2433, 0.2433), (0.0587, 0.3423, -2.332e-07), (0.0587, -1.203e-08, -0.3423), (0.0587, -3.665e-09, 0.3423), (0.0587, -0.3423, -2.332e-07), (0.0046, -0.2433, -0.2433), (0.0046, -0.2433, 0.2433), (-0.0495, -9.418e-09, -2.285e-07), (0.0046, 0.3351, -2.042e-07), (0.0587, -9.941e-09, -2.285e-07), (0.0046, -0.3351, -2.042e-07), (0.0046, -4.287e-09, -0.3198), (0.0046, -7.633e-09, 0.3198)], [], [(0, 9, 20, 8), (9, 1, 10, 20), (20, 10, 3, 11), (8, 20, 11, 2), (2, 11, 21, 12), (11, 3, 13, 21), (21, 13, 7, 14), (12, 21, 14, 6), (6, 14, 22, 15), (14, 7, 16, 22), (22, 16, 5, 17), (15, 22, 17, 4), (4, 17, 23, 18), (17, 5, 19, 23), (23, 19, 1, 9), (18, 23, 9, 0), (2, 12, 24, 8), (12, 6, 15, 24), (24, 15, 4, 18), (8, 24, 18, 0), (7, 13, 25, 16), (13, 3, 10, 25), (25, 10, 1, 19), (16, 25, 19, 5)])
_uv = me_cube_010.uv_layers.new(name='UVMap')
_uv.uv.foreach_set('vector', [0.375, 0.0, 0.5, 0.0, 0.5, 0.125, 0.375, 0.125, 0.5, 0.0, 0.625, 0.0, 0.625, 0.125, 0.5, 0.125, 0.5, 0.125, 0.625, 0.125, 0.625, 0.25, 0.5, 0.25, 0.375, 0.125, 0.5, 0.125, 0.5, 0.25, 0.375, 0.25, 0.375, 0.25, 0.5, 0.25, 0.5, 0.375, 0.375, 0.375, 0.5, 0.25, 0.625, 0.25, 0.625, 0.375, 0.5, 0.375, 0.5, 0.375, 0.625, 0.375, 0.625, 0.5, 0.5, 0.5, 0.375, 0.375, 0.5, 0.375, 0.5, 0.5, 0.375, 0.5, 0.375, 0.5, 0.5, 0.5, 0.5, 0.625, 0.375, 0.625, 0.5, 0.5, 0.625, 0.5, 0.625, 0.625, 0.5, 0.625, 0.5, 0.625, 0.625, 0.625, 0.625, 0.75, 0.5, 0.75, 0.375, 0.625, 0.5, 0.625, 0.5, 0.75, 0.375, 0.75, 0.375, 0.75, 0.5, 0.75, 0.5, 0.875, 0.375, 0.875, 0.5, 0.75, 0.625, 0.75, 0.625, 0.875, 0.5, 0.875, 0.5, 0.875, 0.625, 0.875, 0.625, 1.0, 0.5, 1.0, 0.375, 0.875, 0.5, 0.875, 0.5, 1.0, 0.375, 1.0, 0.125, 0.5, 0.25, 0.5, 0.25, 0.625, 0.125, 0.625, 0.25, 0.5, 0.375, 0.5, 0.375, 0.625, 0.25, 0.625, 0.25, 0.625, 0.375, 0.625, 0.375, 0.75, 0.25, 0.75, 0.125, 0.625, 0.25, 0.625, 0.25, 0.75, 0.125, 0.75, 0.625, 0.5, 0.75, 0.5, 0.75, 0.625, 0.625, 0.625, 0.75, 0.5, 0.875, 0.5, 0.875, 0.625, 0.75, 0.625, 0.75, 0.625, 0.875, 0.625, 0.875, 0.75, 0.75, 0.75, 0.625, 0.625, 0.75, 0.625, 0.75, 0.75, 0.625, 0.75])
me_cube_010.materials.append(mat_baremetal_001)
me_cube_010.update()
me_cube_007 = bpy.data.meshes.new('Cube.007')
me_cube_007.from_pydata([(-0.7112, -0.6064, -0.6064), (-0.7112, -0.6064, 0.6064), (-0.7112, 0.6064, -0.6064), (-0.7112, 0.6064, 0.6064), (0.8468, -0.6064, -0.6064), (0.8468, -0.6064, 0.6064), (0.8476, 0.6064, -0.6064), (0.8476, 0.6064, 0.6064), (-0.7112, 2.838e-09, -0.841), (-0.7112, -0.8368, -2.387e-09), (-0.7112, -6.199e-09, 0.8361), (-0.7112, 0.8347, -3.492e-09), (1.583e-08, 0.6096, -0.6096), (-5.588e-09, 0.6096, 0.6096), (0.8476, 0.8347, -3.492e-09), (0.8476, -1.863e-08, -0.841), (0.8476, -5.53e-10, 0.8361), (0.8468, -0.8368, -3.492e-09), (-1.211e-08, -0.6096, -0.6096), (-9.313e-10, -0.6096, 0.6096), (9.313e-09, 0.8395, 4.657e-09), (1.22, -1.41e-08, 6.694e-09), (-9.313e-09, -0.8395, 4.657e-09), (0.0, -5.588e-09, -0.8395), (-9.313e-10, -1.397e-08, 0.8395), (-3.852, -0.3398, -0.3408), (-3.852, -0.3401, 0.3398), (-3.852, 0.3393, -0.3409), (-3.852, 0.3397, 0.3399), (-4.267, -3.872e-05, -0.5074), (-4.267, -0.5044, -9.08e-05), (-4.267, -3.875e-05, 0.5037), (-4.267, 0.5028, -9.081e-05), (-3.852, -3.875e-05, -9.08e-05), (-4.267, 0.5045, -0.5046), (-4.267, -3.874e-05, -0.6998), (-4.267, -0.5046, -0.5046), (-4.267, -0.6962, -9.08e-05), (-4.267, -0.5046, 0.5044), (-4.267, -3.875e-05, 0.6955), (-4.267, 0.5045, 0.5044), (-4.267, 0.6944, -9.08e-05), (-4.267, 0.3649, -0.3663), (-3.852, -3.872e-05, -0.4722), (-4.267, -0.3653, -0.3662), (-3.852, -0.4692, -9.08e-05), (-4.267, -0.3655, 0.3653), (-3.852, -3.875e-05, 0.4686), (-4.267, 0.3652, 0.3654), (-3.852, 0.4677, -9.081e-05), (-3.823, -0.5422, 0.5421), (-3.823, -2.301e-05, 0.7474), (-3.823, 0.5421, 0.5421), (-3.823, 0.7462, -5.392e-05), (-3.823, -0.7481, -5.391e-05), (-3.823, -0.5422, -0.5422), (-3.823, -2.299e-05, -0.7518), (-3.823, 0.5421, -0.5422), (-4.003, -2.561e-05, 0.7399), (-4.003, 0.7388, -6.002e-05), (-4.003, -0.7406, -6.001e-05), (-4.003, -2.56e-05, -0.7444), (-4.031, -0.5113, 0.5112), (-4.031, 0.5113, 0.5112), (-4.031, -0.5113, -0.5114), (-4.031, 0.5113, -0.5114), (-3.795, -0.5181, -0.5181), (-3.795, -3.359e-05, -0.7185), (-3.795, -0.5181, 0.518), (-3.795, -0.7149, -7.873e-05), (-3.795, 0.518, 0.518), (-3.795, -3.36e-05, 0.7142), (-3.795, 0.518, -0.5181), (-3.795, 0.7131, -7.873e-05), (-4.003, -0.5367, -0.5367), (-4.031, -3.616e-05, -0.7091), (-4.003, -0.5367, 0.5366), (-4.031, -0.7056, -8.477e-05), (-4.003, 0.5366, 0.5366), (-4.031, -3.617e-05, 0.7049), (-4.003, 0.5366, -0.5367), (-4.031, 0.7038, -8.477e-05)], [], [(65, 75, 35, 34), (64, 77, 37, 36), (62, 79, 39, 38), (63, 81, 41, 40), (2, 11, 20, 12), (11, 3, 13, 20), (20, 13, 7, 14), (12, 20, 14, 6), (6, 14, 21, 15), (14, 7, 16, 21), (21, 16, 5, 17), (15, 21, 17, 4), (4, 17, 22, 18), (17, 5, 19, 22), (22, 19, 1, 9), (18, 22, 9, 0), (2, 12, 23, 8), (12, 6, 15, 23), (23, 15, 4, 18), (8, 23, 18, 0), (7, 13, 24, 16), (13, 3, 10, 24), (24, 10, 1, 19), (16, 24, 19, 5), (25, 45, 33, 43), (45, 26, 47, 33), (33, 47, 28, 49), (43, 33, 49, 27), (81, 65, 34, 41), (79, 63, 40, 39), (77, 62, 38, 37), (75, 64, 36, 35), (29, 42, 34, 35), (44, 29, 35, 36), (30, 44, 36, 37), (46, 30, 37, 38), (31, 46, 38, 39), (48, 31, 39, 40), (32, 48, 40, 41), (42, 32, 41, 34), (43, 27, 42, 29), (25, 43, 29, 44), (45, 25, 44, 30), (26, 45, 30, 46), (47, 26, 46, 31), (28, 47, 31, 48), (49, 28, 48, 32), (27, 49, 32, 42), (8, 0, 66, 67), (9, 1, 68, 69), (10, 3, 70, 71), (11, 2, 72, 73), (3, 11, 73, 70), (1, 10, 71, 68), (0, 9, 69, 66), (2, 8, 67, 72), (56, 55, 74, 61), (54, 50, 76, 60), (51, 52, 78, 58), (53, 57, 80, 59), (52, 53, 59, 78), (50, 51, 58, 76), (55, 54, 60, 74), (57, 56, 61, 80), (55, 56, 67, 66), (50, 54, 69, 68), (52, 51, 71, 70), (57, 53, 73, 72), (53, 52, 70, 73), (51, 50, 68, 71), (54, 55, 66, 69), (56, 57, 72, 67), (61, 74, 64, 75), (60, 76, 62, 77), (58, 78, 63, 79), (59, 80, 65, 81), (78, 59, 81, 63), (76, 58, 79, 62), (74, 60, 77, 64), (80, 61, 75, 65)])
me_cube_007.polygons.foreach_set('material_index', [0, 0, 0, 0, 0, 0, 0, 0, 0, 0, 0, 0, 0, 0, 0, 0, 0, 0, 0, 0, 0, 0, 0, 0, 2, 2, 2, 2, 0, 0, 0, 0, 0, 0, 0, 0, 0, 0, 0, 0, 0, 0, 0, 0, 0, 0, 0, 0, 0, 0, 0, 0, 0, 0, 0, 0, 1, 1, 1, 1, 1, 1, 1, 1, 1, 1, 1, 1, 1, 1, 1, 1, 1, 1, 1, 1, 1, 1, 1, 1])
_uv = me_cube_007.uv_layers.new(name='UVMap')
_uv.uv.foreach_set('vector', [0.125, 0.5, 0.125, 0.625, 0.125, 0.625, 0.125, 0.5, 0.375, 1.0, 0.5, 1.0, 0.5, 1.0, 0.375, 1.0, 0.875, 0.75, 0.875, 0.625, 0.875, 0.625, 0.875, 0.75, 0.625, 0.25, 0.5, 0.25, 0.5, 0.25, 0.625, 0.25, 0.375, 0.25, 0.5, 0.25, 0.5, 0.375, 0.375, 0.375, 0.5, 0.25, 0.625, 0.25, 0.625, 0.375, 0.5, 0.375, 0.5, 0.375, 0.625, 0.375, 0.625, 0.5, 0.5, 0.5, 0.375, 0.375, 0.5, 0.375, 0.5, 0.5, 0.375, 0.5, 0.375, 0.5, 0.5, 0.5, 0.5, 0.625, 0.375, 0.625, 0.5, 0.5, 0.625, 0.5, 0.625, 0.625, 0.5, 0.625, 0.5, 0.625, 0.625, 0.625, 0.625, 0.75, 0.5, 0.75, 0.375, 0.625, 0.5, 0.625, 0.5, 0.75, 0.375, 0.75, 0.375, 0.75, 0.5, 0.75, 0.5, 0.875, 0.375, 0.875, 0.5, 0.75, 0.625, 0.75, 0.625, 0.875, 0.5, 0.875, 0.5, 0.875, 0.625, 0.875, 0.625, 1.0, 0.5, 1.0, 0.375, 0.875, 0.5, 0.875, 0.5, 1.0, 0.375, 1.0, 0.125, 0.5, 0.25, 0.5, 0.25, 0.625, 0.125, 0.625, 0.25, 0.5, 0.375, 0.5, 0.375, 0.625, 0.25, 0.625, 0.25, 0.625, 0.375, 0.625, 0.375, 0.75, 0.25, 0.75, 0.125, 0.625, 0.25, 0.625, 0.25, 0.75, 0.125, 0.75, 0.625, 0.5, 0.75, 0.5, 0.75, 0.625, 0.625, 0.625, 0.75, 0.5, 0.875, 0.5, 0.875, 0.625, 0.75, 0.625, 0.75, 0.625, 0.875, 0.625, 0.875, 0.75, 0.75, 0.75, 0.625, 0.625, 0.75, 0.625, 0.75, 0.75, 0.625, 0.75, 0.4251, 0.05015, 0.5, 0.04076, 0.5, 0.125, 0.4157, 0.125, 0.5, 0.04076, 0.5749, 0.0501, 0.5842, 0.125, 0.5, 0.125, 0.5, 0.125, 0.5842, 0.125, 0.5749, 0.1999, 0.5, 0.2092, 0.4157, 0.125, 0.5, 0.125, 0.5, 0.2092, 0.4251, 0.1998, 0.5, 0.25, 0.375, 0.25, 0.375, 0.25, 0.5, 0.25, 0.875, 0.625, 0.875, 0.5, 0.875, 0.5, 0.875, 0.625, 0.5, 1.0, 0.625, 1.0, 0.625, 1.0, 0.5, 1.0, 0.125, 0.625, 0.125, 0.75, 0.125, 0.75, 0.125, 0.625, 0.4094, 0.125, 0.418, 0.2069, 0.375, 0.25, 0.375, 0.125, 0.418, 0.04306, 0.4094, 0.125, 0.375, 0.125, 0.375, 0.0, 0.5, 0.03445, 0.418, 0.04306, 0.375, 0.0, 0.5, 0.0, 0.582, 0.04302, 0.5, 0.03445, 0.5, 0.0, 0.625, 0.0, 0.5905, 0.125, 0.582, 0.04302, 0.625, 0.0, 0.625, 0.125, 0.582, 0.207, 0.5905, 0.125, 0.625, 0.125, 0.625, 0.25, 0.5, 0.2155, 0.582, 0.207, 0.625, 0.25, 0.5, 0.25, 0.418, 0.2069, 0.5, 0.2155, 0.5, 0.25, 0.375, 0.25, 0.4157, 0.125, 0.4251, 0.1998, 0.418, 0.2069, 0.4094, 0.125, 0.4251, 0.05015, 0.4157, 0.125, 0.4094, 0.125, 0.418, 0.04306, 0.5, 0.04076, 0.4251, 0.05015, 0.418, 0.04306, 0.5, 0.03445, 0.5749, 0.0501, 0.5, 0.04076, 0.5, 0.03445, 0.582, 0.04302, 0.5842, 0.125, 0.5749, 0.0501, 0.582, 0.04302, 0.5905, 0.125, 0.5749, 0.1999, 0.5842, 0.125, 0.5905, 0.125, 0.582, 0.207, 0.5, 0.2092, 0.5749, 0.1999, 0.582, 0.207, 0.5, 0.2155, 0.4251, 0.1998, 0.5, 0.2092, 0.5, 0.2155, 0.418, 0.2069, 0.125, 0.625, 0.125, 0.75, 0.125, 0.75, 0.125, 0.625, 0.5, 1.0, 0.625, 1.0, 0.625, 1.0, 0.5, 1.0, 0.875, 0.625, 0.875, 0.5, 0.875, 0.5, 0.875, 0.625, 0.5, 0.25, 0.375, 0.25, 0.375, 0.25, 0.5, 0.25, 0.625, 0.25, 0.5, 0.25, 0.5, 0.25, 0.625, 0.25, 0.875, 0.75, 0.875, 0.625, 0.875, 0.625, 0.875, 0.75, 0.375, 1.0, 0.5, 1.0, 0.5, 1.0, 0.375, 1.0, 0.125, 0.5, 0.125, 0.625, 0.125, 0.625, 0.125, 0.5, 0.125, 0.625, 0.125, 0.75, 0.125, 0.75, 0.125, 0.625, 0.5, 1.0, 0.625, 1.0, 0.625, 1.0, 0.5, 1.0, 0.875, 0.625, 0.875, 0.5, 0.875, 0.5, 0.875, 0.625, 0.5, 0.25, 0.375, 0.25, 0.375, 0.25, 0.5, 0.25, 0.625, 0.25, 0.5, 0.25, 0.5, 0.25, 0.625, 0.25, 0.875, 0.75, 0.875, 0.625, 0.875, 0.625, 0.875, 0.75, 0.375, 1.0, 0.5, 1.0, 0.5, 1.0, 0.375, 1.0, 0.125, 0.5, 0.125, 0.625, 0.125, 0.625, 0.125, 0.5, 0.125, 0.75, 0.125, 0.625, 0.125, 0.625, 0.125, 0.75, 0.625, 1.0, 0.5, 1.0, 0.5, 1.0, 0.625, 1.0, 0.875, 0.5, 0.875, 0.625, 0.875, 0.625, 0.875, 0.5, 0.375, 0.25, 0.5, 0.25, 0.5, 0.25, 0.375, 0.25, 0.5, 0.25, 0.625, 0.25, 0.625, 0.25, 0.5, 0.25, 0.875, 0.625, 0.875, 0.75, 0.875, 0.75, 0.875, 0.625, 0.5, 1.0, 0.375, 1.0, 0.375, 1.0, 0.5, 1.0, 0.125, 0.625, 0.125, 0.5, 0.125, 0.5, 0.125, 0.625, 0.125, 0.625, 0.125, 0.75, 0.125, 0.75, 0.125, 0.625, 0.5, 1.0, 0.625, 1.0, 0.625, 1.0, 0.5, 1.0, 0.875, 0.625, 0.875, 0.5, 0.875, 0.5, 0.875, 0.625, 0.5, 0.25, 0.375, 0.25, 0.375, 0.25, 0.5, 0.25, 0.625, 0.25, 0.5, 0.25, 0.5, 0.25, 0.625, 0.25, 0.875, 0.75, 0.875, 0.625, 0.875, 0.625, 0.875, 0.75, 0.375, 1.0, 0.5, 1.0, 0.5, 1.0, 0.375, 1.0, 0.125, 0.5, 0.125, 0.625, 0.125, 0.625, 0.125, 0.5])
me_cube_007.materials.append(mat_gunmetal)
me_cube_007.materials.append(mat_hatmaterial)
me_cube_007.materials.append(mat_gunenergymaterial)
me_cube_007.update()
me_cube_008 = bpy.data.meshes.new('Cube.008')
me_cube_008.from_pydata([(-1.0, -0.4878, -0.1092), (-1.0, -0.4878, 0.1092), (-1.0, 0.4878, -0.1092), (-1.0, 0.4878, 0.1092), (1.0, -0.736, -0.1364), (1.0, -0.736, 0.1364), (1.0, 0.736, -0.1364), (1.0, 0.736, 0.1364), (-1.912, 0.0, -0.1092), (-1.912, 0.0, 0.1092), (0.3919, 0.0, -0.1092), (0.3919, 0.0, 0.1092)], [], [(8, 9, 3, 2), (2, 3, 7, 6), (10, 11, 5, 4), (4, 5, 1, 0), (8, 10, 4, 0), (11, 9, 1, 5), (7, 3, 9, 11), (2, 6, 10, 8), (6, 7, 11, 10), (0, 1, 9, 8)])
_uv = me_cube_008.uv_layers.new(name='UVMap')
_uv.uv.foreach_set('vector', [0.375, 0.125, 0.625, 0.125, 0.625, 0.25, 0.375, 0.25, 0.375, 0.25, 0.625, 0.25, 0.625, 0.5, 0.375, 0.5, 0.375, 0.625, 0.625, 0.625, 0.625, 0.75, 0.375, 0.75, 0.375, 0.75, 0.625, 0.75, 0.625, 1.0, 0.375, 1.0, 0.125, 0.625, 0.375, 0.625, 0.375, 0.75, 0.125, 0.75, 0.625, 0.625, 0.875, 0.625, 0.875, 0.75, 0.625, 0.75, 0.625, 0.5, 0.875, 0.5, 0.875, 0.625, 0.625, 0.625, 0.125, 0.5, 0.375, 0.5, 0.375, 0.625, 0.125, 0.625, 0.375, 0.5, 0.625, 0.5, 0.625, 0.625, 0.375, 0.625, 0.375, 0.0, 0.625, 0.0, 0.625, 0.125, 0.375, 0.125])
me_cube_008.materials.append(mat_hatmaterial)
me_cube_008.update()
me_cube_009 = bpy.data.meshes.new('Cube.009')
me_cube_009.from_pydata([(-1.0, -1.0, -1.0), (-1.0, -1.0, 1.0), (-1.0, 1.0, -1.0), (-1.0, 1.0, 1.0), (1.0, -1.0, -1.0), (1.0, -1.0, 1.0), (1.0, 1.0, -1.0), (1.0, 1.0, 1.0)], [], [(0, 1, 3, 2), (2, 3, 7, 6), (6, 7, 5, 4), (4, 5, 1, 0), (2, 6, 4, 0), (7, 3, 1, 5)])
_uv = me_cube_009.uv_layers.new(name='UVMap')
_uv.uv.foreach_set('vector', [0.375, 0.0, 0.625, 0.0, 0.625, 0.25, 0.375, 0.25, 0.375, 0.25, 0.625, 0.25, 0.625, 0.5, 0.375, 0.5, 0.375, 0.5, 0.625, 0.5, 0.625, 0.75, 0.375, 0.75, 0.375, 0.75, 0.625, 0.75, 0.625, 1.0, 0.375, 1.0, 0.125, 0.5, 0.375, 0.5, 0.375, 0.75, 0.125, 0.75, 0.625, 0.5, 0.875, 0.5, 0.875, 0.75, 0.625, 0.75])
me_cube_009.materials.append(mat_torsobaremetal)
me_cube_009.update()

# ---- objects
ob_empty = bpy.data.objects.new('Empty', None)
ob_head = bpy.data.objects.new('Head', me_cube_001)
ob_body = bpy.data.objects.new('Body', me_cube_002)
ob_quadsphere = bpy.data.objects.new('QuadSphere', me_cube_003)
ob_arm1 = bpy.data.objects.new('Arm1', me_cube_004)
ob_arm2 = bpy.data.objects.new('Arm2', me_cube_005)
ob_armsprut = bpy.data.objects.new('ArmSprut', me_cube_017)
ob_armhand = bpy.data.objects.new('ArmHand', me_cube_014)
ob_armforearm = bpy.data.objects.new('ArmForearm', me_cube_013)
ob_armfirstlength = bpy.data.objects.new('ArmFirstLength', me_cube_011)
ob_armelbow = bpy.data.objects.new('ArmElbow', me_cube_012)
ob_arm = bpy.data.objects.new('Arm', me_cube_010)
ob_gunquadsphere = bpy.data.objects.new('GunQuadSphere', me_cube_007)
ob_gungreeble = bpy.data.objects.new('GunGreeble', me_cube_008)
ob_gunmount = bpy.data.objects.new('GunMount', me_cube_009)

# ---- transforms, parenting, visibility, modifiers, constraints
ob_empty.location = (-0.0711, -0.2406, 0.0)
ob_empty.empty_display_type = 'IMAGE'
ob_empty.empty_display_size = 5.0
ob_head.location = (0.0, 0.0, 2.465)
ob_body.location = (0.0, 0.0, 0.007606)
ob_body.scale = (1.758, 1.606, 2.186)
ob_quadsphere.location = (2.37, 0.0, 0.0)
ob_arm1.parent = ob_body
ob_arm1.matrix_parent_inverse = Matrix(((0.5687, -0.0, 0.0, -0.0), (-0.0, 0.6227, -0.0, 0.0), (0.0, -0.0, 0.4575, -0.00348), (-0.0, 0.0, -0.0, 1.0)))
ob_arm1.location = (1.263, 0.0, 0.4821)
ob_arm1.scale = (0.3907, 0.5112, 0.5112)
ob_arm2.parent = ob_body
ob_arm2.matrix_parent_inverse = Matrix(((0.5687, -0.0, 0.0, -0.0), (-0.0, 0.6227, -0.0, 0.0), (0.0, -0.0, 0.4575, -0.00348), (-0.0, 0.0, -0.0, 1.0)))
ob_arm2.location = (-1.242, 0.0, 0.4821)
ob_arm2.scale = (0.3907, 0.5112, 0.5112)
ob_armsprut.parent = ob_arm
ob_armsprut.matrix_parent_inverse = Matrix(((4.626, -0.0, 0.0, 1.016), (-0.0, 6.162, -0.0, 0.1121), (-0.0, 0.0, 6.162, -2.219), (-0.0, 0.0, -0.0, 1.0)))
ob_armsprut.location = (-0.1749, -0.005478, 0.3554)
ob_armsprut.scale = (0.03371, 0.01324, 0.007349)
ob_armhand.parent = ob_arm
ob_armhand.matrix_parent_inverse = Matrix(((4.626, -0.0, 0.0, 1.016), (-0.0, 6.162, -0.0, 0.1121), (-0.0, 0.0, 6.162, -2.219), (-0.0, 0.0, -0.0, 1.0)))
ob_armhand.location = (-0.2188, 0.32, 0.3476)
ob_armhand.scale = (0.07788, 0.07788, 0.07788)
ob_armforearm.parent = ob_arm
ob_armforearm.matrix_parent_inverse = Matrix(((4.626, -0.0, 0.0, 1.016), (-0.0, 6.162, -0.0, 0.1121), (-0.0, 0.0, 6.162, -2.219), (-0.0, 0.0, -0.0, 1.0)))
ob_armforearm.location = (-0.2191, 0.2707, 0.3415)
ob_armforearm.rotation_euler = (-1.484, -0.0, 0.0)
ob_armforearm.scale = (-0.004173, -0.01307, -0.09773)
ob_armfirstlength.parent = ob_arm
ob_armfirstlength.matrix_parent_inverse = Matrix(((4.626, -0.0, 0.0, 1.016), (-0.0, 6.162, -0.0, 0.1121), (-0.0, 0.0, 6.162, -2.219), (-0.0, 0.0, -0.0, 1.0)))
ob_armfirstlength.location = (-0.2191, 0.08065, 0.3461)
ob_armfirstlength.rotation_euler = (-1.745, -0.0, 0.0)
ob_armfirstlength.scale = (-0.004173, -0.01307, -0.1022)
ob_armelbow.parent = ob_arm
ob_armelbow.matrix_parent_inverse = Matrix(((4.626, -0.0, 0.0, 1.016), (-0.0, 6.162, -0.0, 0.1121), (-0.0, 0.0, 6.162, -2.219), (-0.0, 0.0, -0.0, 1.0)))
ob_armelbow.location = (-0.2197, 0.1792, 0.3305)
ob_armelbow.scale = (0.1182, 0.07118, 0.06894)
ob_arm.parent = ob_body
ob_arm.matrix_parent_inverse = Matrix(((0.5687, -0.0, 0.0, -0.0), (-0.0, 0.6227, -0.0, 0.0), (0.0, -0.0, 0.4575, -0.00348), (-0.0, 0.0, -0.0, 1.0)))
ob_arm.location = (-1.586, -0.00823, 0.4895)
ob_arm.rotation_euler = (-1.582, -0.0, 0.0)
ob_arm.scale = (1.263, 0.9481, 0.9481)
ob_gunquadsphere.parent = ob_body
ob_gunquadsphere.matrix_parent_inverse = Matrix(((0.5687, -0.0, 0.0, -0.0), (-0.0, 0.6227, -0.0, 0.0), (0.0, -0.0, 0.4575, -0.00348), (-0.0, 0.0, -0.0, 1.0)))
ob_gunquadsphere.location = (2.005, 0.2784, 0.4872)
ob_gunquadsphere.rotation_euler = (0.0, -0.0, -1.571)
ob_gunquadsphere.scale = (0.5581, 0.5581, 0.5581)
ob_gungreeble.parent = ob_gunquadsphere
ob_gungreeble.matrix_parent_inverse = Matrix(((1.0, -0.0, 0.0, -8.692), (-0.0, 1.0, -0.0, 0.0), (0.0, -0.0, 1.0, -0.0), (-0.0, 0.0, -0.0, 1.0)))
ob_gungreeble.location = (8.3, 0.0, 0.78)
ob_gungreeble.scale = (0.736, 0.4169, 0.6924)
ob_gunmount.parent = ob_gunquadsphere
ob_gunmount.matrix_parent_inverse = Matrix(((1.0, -0.0, 0.0, -8.692), (-0.0, 1.0, -0.0, 0.0), (0.0, -0.0, 1.0, -0.0), (-0.0, 0.0, -0.0, 1.0)))
ob_gunmount.location = (9.148, -0.6213, 0.0)
ob_gunmount.scale = (0.2823, 0.5123, 0.1349)

# ---- collection membership
col_collection.objects.link(ob_empty)
col_collection.objects.link(ob_head)
col_collection.objects.link(ob_body)
col_collection.objects.link(ob_quadsphere)
col_collection.objects.link(ob_arm1)
col_collection.objects.link(ob_arm2)
col_collection.objects.link(ob_armsprut)
col_collection.objects.link(ob_armhand)
col_collection.objects.link(ob_armforearm)
col_collection.objects.link(ob_armfirstlength)
col_collection.objects.link(ob_armelbow)
col_collection.objects.link(ob_arm)
col_collection.objects.link(ob_gunquadsphere)
col_collection.objects.link(ob_gungreeble)
col_collection.objects.link(ob_gunmount)

# ---- scene / render settings (as saved in the file)
scene.frame_start = 1; scene.frame_end = 250; scene.frame_set(1)
scene.render.engine = 'BLENDER_EEVEE_NEXT'
scene.cycles.sampling_pattern = 'TABULATED_SOBOL'
scene.eevee.ray_tracing_options.trace_max_roughness = 0.0
bpy.context.view_layer.update()

# ---- added for rendering (the .blend has no active camera and no usable light): camera, sun
cam_auto = bpy.data.cameras.new('AutoCamera')
cam_auto.lens = 50.0
cam_auto.sensor_width = 36.0
cam_auto.clip_end = 1000.0
ob_auto_camera = bpy.data.objects.new('AutoCamera', cam_auto)
scene.collection.objects.link(ob_auto_camera)
ob_auto_camera.location = (8.58009, -9.02336, 6.78657)
ob_auto_camera.rotation_euler = (1.09748, -7.21219e-08, 0.694738)
scene.camera = ob_auto_camera
light_auto_sun = bpy.data.lights.new('AutoSun', 'SUN')
light_auto_sun.energy = 3.0
light_auto_sun.angle = 0.0523599
ob_auto_sun = bpy.data.objects.new('AutoSun', light_auto_sun)
scene.collection.objects.link(ob_auto_sun)
ob_auto_sun.rotation_euler = (0.872665, 0.174533, 0.523599)
bpy.context.view_layer.update()

